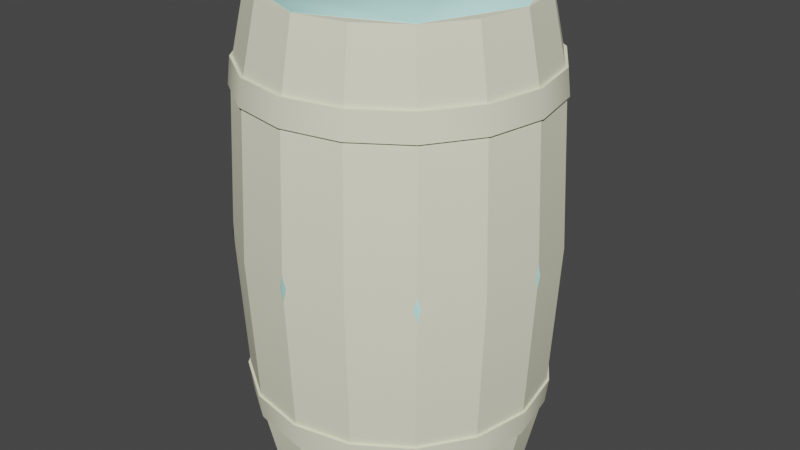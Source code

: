 # Source: wine_barrel_01.blend  (saved by Blender 2.91.10; exported with 4.5.12 LTS)
import bpy
from mathutils import Matrix  # noqa: F401  (used for matrix-valued properties, if any)

bpy.ops.wm.read_factory_settings(use_empty=True)
scene = bpy.context.scene
scene.name = 'wine_barrel_01.qc'

# ---- collections
col_collection = bpy.data.collections.new('Collection'); scene.collection.children.link(col_collection)
col_ref = bpy.data.collections.new('ref'); scene.collection.children.link(col_ref)
col_wine_barrel_01_physics = bpy.data.collections.new('wine_barrel_01_physics'); scene.collection.children.link(col_wine_barrel_01_physics)
col_wine_barrel_01 = bpy.data.collections.new('wine_barrel_01'); scene.collection.children.link(col_wine_barrel_01)
col_wine_barrel_01_phy = bpy.data.collections.new('wine_barrel_01_phy'); scene.collection.children.link(col_wine_barrel_01_phy)

# ---- materials (node trees are filled in below, after node groups)
mat_wine_barrel_01 = bpy.data.materials.new('wine_barrel_01')
mat_wine_barrel_01.use_transparent_shadow = False
mat_wine_barrel_01.diffuse_color = (0.874, 0.8742, 0.6742, 1.0)
mat_phy = bpy.data.materials.new('  phy')
mat_phy.use_transparent_shadow = False
mat_phy.diffuse_color = (0.5716, 0.9985, 0.9469, 1.0)

# ---- material node trees

# ---- world
world_world = bpy.data.worlds.new('World'); scene.world = world_world
world_world.use_nodes = True; world_world.node_tree.nodes.clear()
_N = world_world.node_tree.nodes; _L = world_world.node_tree.links
n0 = _N.new('ShaderNodeOutputWorld'); n0.name = 'World Output'; n0.location = (300, 300)
n1 = _N.new('ShaderNodeBackground'); n1.name = 'Background'; n1.location = (10, 300)
n1.inputs[0].default_value = (0.05088, 0.05088, 0.05088, 1.0)
_L.new(n1.outputs[0], n0.inputs[0])
n0.is_active_output = True
world_world.color = (0.05088, 0.05088, 0.05088)
world_world.use_sun_shadow = False
world_world.sun_shadow_jitter_overblur = 0.0

# ---- meshes
me_ref_001 = bpy.data.meshes.new('ref.001')
me_ref_001.from_pydata([(7.126, -7.126, 35.97), (9.311, -3.857, 35.97), (6.396, -6.396, 35.97), (8.357, -3.462, 35.97), (-4.343, 10.48, 4.892), (0.0, 11.35, 4.892), (-4.212, 10.17, 4.892), (0.0, 11.01, 4.892), (-7.783, 7.783, 4.892), (-8.025, 8.025, 4.892), (4.343, 10.48, 4.892), (4.212, 10.17, 4.892), (7.783, 7.783, 4.892), (8.025, 8.025, 4.892), (10.48, 4.343, 4.892), (10.17, 4.212, 4.892), (11.35, -1.8e-05, 4.892), (11.01, -1.8e-05, 4.892), (10.48, -4.343, 4.892), (10.17, -4.212, 4.892), (8.025, -8.025, 4.892), (7.783, -7.783, 4.892), (4.212, -10.17, 4.892), (4.343, -10.48, 4.892), (-8.025, -8.025, 4.892), (-10.48, -4.343, 4.892), (-7.783, -7.783, 4.892), (-10.17, -4.212, 4.892), (-4.343, -10.48, 4.892), (-4.212, -10.17, 4.892), (0.0, -11.35, 4.892), (0.0, -11.01, 4.892), (-11.35, -1.7e-05, 4.892), (-11.01, -1.7e-05, 4.892), (-10.17, 4.212, 4.892), (-10.48, 4.343, 4.892), (-3.58, -8.642, 1.522), (-6.615, -6.615, 1.522), (0.0, -2.2e-05, 1.522), (-8.642, -3.58, 1.522), (-9.354, -2.2e-05, 1.522), (-8.642, 3.58, 1.522), (-6.615, 6.615, 1.522), (-3.58, 8.642, 1.522), (-1e-06, 9.354, 1.522), (3.58, 8.642, 1.522), (6.615, 6.615, 1.522), (8.642, 3.58, 1.522), (9.354, -2.2e-05, 1.522), (8.642, -3.58, 1.522), (6.615, -6.615, 1.522), (3.58, -8.642, 1.522), (0.0, -9.354, 1.522), (-1e-06, 11.57, 6.857), (0.0, 11.33, 6.857), (4.426, 10.69, 6.857), (4.336, 10.47, 6.857), (-4.336, 10.47, 6.857), (-4.426, 10.69, 6.857), (-8.012, 8.012, 6.857), (-8.178, 8.178, 6.857), (8.178, 8.178, 6.857), (8.012, 8.012, 6.857), (10.47, 4.336, 6.857), (10.69, 4.426, 6.857), (11.57, -1.4e-05, 6.857), (11.33, -1.5e-05, 6.857), (10.47, -4.336, 6.857), (10.69, -4.426, 6.857), (8.012, -8.012, 6.857), (8.178, -8.178, 6.857), (4.426, -10.69, 6.857), (4.336, -10.47, 6.857), (-10.47, -4.336, 6.857), (-11.33, -1.4e-05, 6.857), (-10.69, -4.426, 6.857), (-11.57, -1.5e-05, 6.857), (-8.012, -8.012, 6.857), (-8.178, -8.178, 6.857), (-4.336, -10.47, 6.857), (-4.426, -10.69, 6.857), (-10.69, 4.426, 6.857), (-10.47, 4.336, 6.857), (1e-06, -11.57, 6.857), (0.0, -11.33, 6.857), (8.357, -3.462, 0.03155), (6.396, -6.396, 0.03155), (-6.396, -6.396, 0.03155), (-8.357, -3.462, 0.03155), (3.462, -8.357, 0.03156), (0.0, -9.046, 0.03156), (-9.046, -2.4e-05, 0.03154), (-8.357, 3.462, 0.03154), (-6.396, 6.396, 0.03154), (-3.462, 8.357, 0.03153), (-1e-06, 9.046, 0.03153), (3.462, 8.357, 0.03153), (6.396, 6.396, 0.03154), (8.357, 3.462, 0.03154), (9.046, -2.4e-05, 0.03154), (-3.462, -8.357, 0.03156), (10.08, -2.4e-05, 0.03154), (9.311, -3.857, 0.03155), (-3.857, -9.311, 0.03156), (-7.126, -7.126, 0.03155), (7.126, -7.126, 0.03155), (3.857, -9.311, 0.03156), (-9.311, -3.857, 0.03155), (-10.08, -2.4e-05, 0.03154), (-9.311, 3.857, 0.03154), (-7.126, 7.126, 0.03153), (-3.857, 9.311, 0.03153), (-2e-06, 10.08, 0.03153), (3.857, 9.311, 0.03153), (7.126, 7.126, 0.03153), (9.311, 3.857, 0.03154), (0.0, -10.08, 0.03156), (-4.343, -10.48, 31.11), (0.0, -11.35, 31.11), (-4.212, -10.17, 31.11), (0.0, -11.01, 31.11), (-8.025, -8.025, 31.11), (-7.783, -7.783, 31.11), (4.343, -10.48, 31.11), (4.212, -10.17, 31.11), (7.783, -7.783, 31.11), (8.025, -8.025, 31.11), (10.48, -4.343, 31.11), (10.17, -4.212, 31.11), (11.35, 0.0, 31.11), (11.01, 0.0, 31.11), (10.48, 4.343, 31.11), (10.17, 4.212, 31.11), (7.783, 7.783, 31.11), (8.025, 8.025, 31.11), (4.212, 10.17, 31.11), (4.343, 10.48, 31.11), (10.47, -4.336, 5.777), (8.012, -8.012, 5.777), (11.03, -4.57, 18.0), (8.445, -8.445, 18.0), (8.012, -8.012, 30.22), (10.47, -4.336, 30.22), (4.336, 10.47, 30.22), (3.857, 9.311, 35.97), (7.126, 7.126, 35.97), (8.012, 8.012, 30.22), (4.57, 11.03, 18.0), (8.445, 8.445, 18.0), (4.336, 10.47, 5.777), (8.012, 8.012, 5.777), (4.336, -10.47, 5.777), (4.57, -11.03, 18.0), (4.336, -10.47, 30.22), (3.857, -9.311, 35.97), (-8.012, -8.012, 5.777), (-10.47, -4.336, 5.777), (-11.03, -4.57, 18.0), (-8.445, -8.445, 18.0), (-10.47, -4.336, 30.22), (-8.012, -8.012, 30.22), (-9.311, -3.857, 35.97), (-7.126, -7.126, 35.97), (10.47, 4.336, 29.14), (10.69, 4.426, 29.14), (11.57, 1e-06, 29.14), (11.33, 0.0, 29.14), (8.012, 8.012, 29.14), (8.178, 8.178, 29.14), (10.69, -4.426, 29.14), (10.47, -4.336, 29.14), (4.336, 10.47, 29.14), (4.426, 10.69, 29.14), (8.178, -8.178, 29.14), (8.012, -8.012, 29.14), (4.426, -10.69, 29.14), (4.336, -10.47, 29.14), (1e-06, -11.57, 29.14), (0.0, -11.33, 29.14), (-4.426, -10.69, 29.14), (-4.336, -10.47, 29.14), (-8.178, -8.178, 29.14), (-8.012, -8.012, 29.14), (-4.336, 10.47, 29.14), (-4.426, 10.69, 29.14), (-1e-06, 11.57, 29.14), (0.0, 11.33, 29.14), (-8.012, 8.012, 29.14), (-8.178, 8.178, 29.14), (-10.47, 4.336, 29.14), (-10.69, 4.426, 29.14), (-11.33, -1e-06, 29.14), (-11.57, -2e-06, 29.14), (-10.69, -4.426, 29.14), (-10.47, -4.336, 29.14), (-11.33, -1e-06, 30.22), (-10.08, 0.0, 35.97), (-9.311, 3.857, 35.97), (-10.47, 4.336, 30.22), (-11.03, 4.57, 18.0), (-11.94, 0.0, 18.0), (-11.33, -1.6e-05, 5.777), (-10.47, 4.336, 5.777), (-2e-06, -11.33, 30.22), (-2e-06, -10.08, 35.97), (-3.857, -9.311, 35.97), (-4.336, -10.47, 30.22), (-1e-06, -11.94, 18.0), (-4.57, -11.03, 18.0), (0.0, -11.33, 5.777), (-4.336, -10.47, 5.777), (11.33, -1.7e-05, 5.777), (11.94, 1e-06, 18.0), (11.33, 0.0, 30.22), (10.08, 0.0, 35.97), (-2e-06, 11.33, 5.777), (-4.336, 10.47, 5.777), (-3e-06, 11.94, 18.0), (-4.57, 11.03, 18.0), (0.0, 11.33, 30.22), (-4.336, 10.47, 30.22), (0.0, 10.08, 35.97), (-3.857, 9.311, 35.97), (-8.012, 8.012, 5.777), (-8.445, 8.445, 18.0), (-8.012, 8.012, 30.22), (-7.126, 7.126, 35.97), (0.0, 9.354, 34.48), (-3.58, 8.642, 34.48), (0.0, 0.0, 34.48), (-6.615, 6.615, 34.48), (-8.642, 3.58, 34.48), (-9.354, 0.0, 34.48), (-8.642, -3.58, 34.48), (-6.615, -6.615, 34.48), (-3.58, -8.642, 34.48), (-1e-06, -9.354, 34.48), (3.58, -8.642, 34.48), (6.615, -6.615, 34.48), (8.642, -3.58, 34.48), (9.354, 0.0, 34.48), (8.642, 3.58, 34.48), (6.615, 6.615, 34.48), (3.58, 8.642, 34.48), (0.0, 11.35, 31.11), (-4.343, 10.48, 31.11), (-8.025, 8.025, 31.11), (-10.48, 4.343, 31.11), (-11.35, -1e-06, 31.11), (-10.48, -4.343, 31.11), (9.311, 3.857, 35.97), (10.47, 4.336, 30.22), (11.03, 4.57, 18.0), (10.47, 4.336, 5.777), (-7.783, 7.783, 31.11), (-10.17, 4.212, 31.11), (-4.212, 10.17, 31.11), (0.0, 11.01, 31.11), (-11.01, 0.0, 31.11), (-10.17, -4.212, 31.11), (8.357, 3.462, 35.97), (6.396, 6.396, 35.97), (-6.396, 6.396, 35.97), (-8.357, 3.462, 35.97), (3.462, 8.357, 35.97), (0.0, 9.046, 35.97), (-9.046, 0.0, 35.97), (-8.357, -3.462, 35.97), (-6.396, -6.396, 35.97), (-3.462, -8.357, 35.97), (-1e-06, -9.046, 35.97), (3.462, -8.357, 35.97), (9.046, 0.0, 35.97), (-3.462, 8.357, 35.97)], [], [(0, 1, 2), (1, 3, 2), (4, 5, 6), (5, 7, 6), (8, 9, 6), (9, 4, 6), (5, 10, 7), (10, 11, 7), (11, 10, 12), (10, 13, 12), (13, 14, 12), (14, 15, 12), (14, 16, 15), (16, 17, 15), (16, 18, 17), (18, 19, 17), (18, 20, 19), (20, 21, 19), (21, 20, 22), (20, 23, 22), (24, 25, 26), (25, 27, 26), (28, 24, 29), (24, 26, 29), (30, 28, 31), (28, 29, 31), (22, 23, 31), (23, 30, 31), (25, 32, 27), (32, 33, 27), (33, 32, 34), (32, 35, 34), (34, 35, 8), (35, 9, 8), (36, 37, 38), (37, 39, 38), (39, 40, 38), (40, 41, 38), (41, 42, 38), (42, 43, 38), (43, 44, 38), (44, 45, 38), (45, 46, 38), (46, 47, 38), (47, 48, 38), (48, 49, 38), (49, 50, 38), (50, 51, 38), (51, 52, 38), (52, 36, 38), (53, 54, 55), (54, 56, 55), (57, 54, 58), (54, 53, 58), (59, 57, 58), (60, 59, 58), (55, 56, 61), (56, 62, 61), (63, 64, 61), (62, 63, 61), (64, 63, 65), (63, 66, 65), (67, 68, 65), (66, 67, 65), (67, 69, 68), (69, 70, 68), (70, 69, 71), (69, 72, 71), (73, 74, 75), (74, 76, 75), (77, 73, 78), (73, 75, 78), (79, 77, 78), (80, 79, 78), (76, 74, 81), (74, 82, 81), (81, 82, 60), (82, 59, 60), (79, 80, 83), (84, 79, 83), (71, 72, 83), (72, 84, 83), (85, 86, 49), (86, 50, 49), (37, 87, 39), (87, 88, 39), (89, 90, 51), (90, 52, 51), (91, 92, 40), (92, 41, 40), (93, 94, 42), (94, 43, 42), (44, 95, 45), (95, 96, 45), (46, 97, 47), (97, 98, 47), (99, 85, 48), (85, 49, 48), (100, 87, 36), (87, 37, 36), (86, 89, 50), (89, 51, 50), (88, 91, 39), (91, 40, 39), (41, 92, 42), (92, 93, 42), (94, 95, 43), (95, 44, 43), (45, 96, 46), (96, 97, 46), (47, 98, 48), (98, 99, 48), (90, 100, 52), (100, 36, 52), (101, 102, 99), (102, 85, 99), (100, 103, 87), (103, 104, 87), (105, 106, 86), (106, 89, 86), (88, 107, 91), (107, 108, 91), (109, 110, 92), (110, 93, 92), (111, 112, 94), (112, 95, 94), (113, 114, 96), (114, 97, 96), (98, 115, 99), (115, 101, 99), (116, 103, 90), (103, 100, 90), (102, 105, 85), (105, 86, 85), (104, 107, 87), (107, 88, 87), (106, 116, 89), (116, 90, 89), (108, 109, 91), (109, 92, 91), (93, 110, 94), (110, 111, 94), (112, 113, 95), (113, 96, 95), (114, 115, 97), (115, 98, 97), (117, 118, 119), (118, 120, 119), (121, 117, 122), (117, 119, 122), (118, 123, 120), (123, 124, 120), (124, 123, 125), (123, 126, 125), (126, 127, 125), (127, 128, 125), (127, 129, 128), (129, 130, 128), (129, 131, 130), (131, 132, 130), (132, 131, 133), (131, 134, 133), (133, 134, 135), (134, 136, 135), (102, 137, 105), (137, 138, 105), (137, 139, 138), (139, 140, 138), (140, 139, 141), (139, 142, 141), (141, 142, 0), (142, 1, 0), (143, 144, 145), (146, 143, 145), (147, 143, 146), (148, 147, 146), (147, 148, 149), (148, 150, 149), (149, 150, 113), (150, 114, 113), (151, 106, 105), (138, 151, 105), (138, 140, 151), (140, 152, 151), (152, 140, 153), (140, 141, 153), (153, 141, 0), (154, 153, 0), (104, 155, 107), (155, 156, 107), (157, 156, 155), (158, 157, 155), (157, 158, 159), (158, 160, 159), (159, 160, 161), (160, 162, 161), (163, 164, 165), (166, 163, 165), (163, 167, 164), (167, 168, 164), (169, 170, 165), (170, 166, 165), (167, 171, 168), (171, 172, 168), (173, 174, 169), (174, 170, 169), (175, 176, 173), (176, 174, 173), (177, 178, 175), (178, 176, 175), (179, 180, 177), (180, 178, 177), (181, 182, 179), (182, 180, 179), (183, 184, 185), (186, 183, 185), (172, 171, 185), (171, 186, 185), (183, 187, 184), (187, 188, 184), (187, 189, 188), (189, 190, 188), (189, 191, 190), (191, 192, 190), (192, 191, 193), (191, 194, 193), (193, 194, 181), (194, 182, 181), (195, 196, 197), (198, 195, 197), (198, 199, 195), (199, 200, 195), (200, 199, 201), (199, 202, 201), (201, 202, 108), (202, 109, 108), (203, 204, 205), (206, 203, 205), (207, 203, 206), (208, 207, 206), (207, 208, 209), (208, 210, 209), (209, 210, 116), (210, 103, 116), (137, 102, 101), (211, 137, 101), (211, 212, 137), (212, 139, 137), (139, 212, 142), (212, 213, 142), (142, 213, 1), (213, 214, 1), (206, 205, 162), (160, 206, 162), (208, 206, 160), (158, 208, 160), (208, 158, 210), (158, 155, 210), (210, 155, 103), (155, 104, 103), (215, 112, 111), (216, 215, 111), (217, 215, 216), (218, 217, 216), (217, 218, 219), (218, 220, 219), (219, 220, 221), (220, 222, 221), (223, 110, 109), (202, 223, 109), (224, 223, 202), (199, 224, 202), (224, 199, 198), (225, 224, 198), (225, 198, 226), (198, 197, 226), (181, 179, 121), (179, 117, 121), (179, 177, 117), (177, 118, 117), (177, 175, 118), (175, 123, 118), (175, 173, 123), (173, 126, 123), (126, 173, 127), (173, 169, 127), (169, 165, 127), (165, 129, 127), (165, 164, 129), (164, 131, 129), (164, 168, 131), (168, 134, 131), (168, 172, 134), (172, 136, 134), (60, 58, 9), (58, 4, 9), (58, 53, 4), (53, 5, 4), (53, 55, 5), (55, 10, 5), (55, 61, 10), (61, 13, 10), (13, 61, 14), (61, 64, 14), (14, 64, 16), (64, 65, 16), (65, 68, 16), (68, 18, 16), (68, 70, 18), (70, 20, 18), (70, 71, 20), (71, 23, 20), (227, 228, 229), (228, 230, 229), (230, 231, 229), (231, 232, 229), (232, 233, 229), (233, 234, 229), (234, 235, 229), (235, 236, 229), (236, 237, 229), (237, 238, 229), (238, 239, 229), (239, 240, 229), (240, 241, 229), (241, 242, 229), (242, 243, 229), (243, 227, 229), (172, 185, 136), (185, 244, 136), (244, 185, 245), (185, 184, 245), (245, 184, 246), (184, 188, 246), (246, 188, 247), (188, 190, 247), (247, 190, 248), (190, 192, 248), (192, 193, 248), (193, 249, 248), (193, 181, 249), (181, 121, 249), (71, 83, 23), (83, 30, 23), (30, 83, 28), (83, 80, 28), (28, 80, 24), (80, 78, 24), (24, 78, 25), (78, 75, 25), (75, 76, 25), (76, 32, 25), (32, 76, 35), (76, 81, 35), (81, 60, 35), (60, 9, 35), (222, 220, 226), (220, 225, 226), (224, 225, 220), (218, 224, 220), (224, 218, 223), (218, 216, 223), (223, 216, 111), (110, 223, 111), (214, 213, 250), (213, 251, 250), (252, 251, 213), (212, 252, 213), (252, 212, 253), (212, 211, 253), (253, 211, 115), (211, 101, 115), (246, 247, 254), (247, 255, 254), (245, 246, 256), (246, 254, 256), (244, 245, 257), (245, 256, 257), (135, 136, 257), (136, 244, 257), (247, 248, 255), (248, 258, 255), (248, 249, 258), (249, 259, 258), (249, 121, 259), (121, 122, 259), (260, 261, 241), (261, 242, 241), (262, 263, 230), (263, 231, 230), (264, 265, 243), (265, 227, 243), (232, 266, 233), (266, 267, 233), (268, 269, 234), (269, 235, 234), (236, 270, 237), (270, 271, 237), (2, 3, 238), (3, 239, 238), (272, 260, 240), (260, 241, 240), (273, 262, 228), (262, 230, 228), (261, 264, 242), (264, 243, 242), (263, 266, 231), (266, 232, 231), (267, 268, 233), (268, 234, 233), (269, 270, 235), (270, 236, 235), (237, 271, 238), (271, 2, 238), (3, 272, 239), (272, 240, 239), (265, 273, 227), (273, 228, 227), (214, 250, 272), (250, 260, 272), (273, 222, 262), (222, 226, 262), (145, 144, 261), (144, 264, 261), (197, 196, 263), (196, 266, 263), (161, 162, 267), (162, 268, 267), (205, 204, 269), (204, 270, 269), (154, 0, 271), (0, 2, 271), (3, 1, 272), (1, 214, 272), (221, 222, 265), (222, 273, 265), (250, 145, 260), (145, 261, 260), (262, 226, 263), (226, 197, 263), (144, 221, 264), (221, 265, 264), (196, 161, 266), (161, 267, 266), (268, 162, 269), (162, 205, 269), (204, 154, 270), (154, 271, 270), (250, 251, 145), (251, 146, 145), (148, 146, 251), (252, 148, 251), (148, 252, 150), (252, 253, 150), (150, 253, 114), (253, 115, 114), (106, 151, 116), (151, 209, 116), (151, 152, 209), (152, 207, 209), (207, 152, 153), (203, 207, 153), (203, 153, 204), (153, 154, 204), (112, 215, 113), (215, 149, 113), (215, 217, 149), (217, 147, 149), (147, 217, 143), (217, 219, 143), (143, 219, 144), (219, 221, 144), (196, 195, 161), (195, 159, 161), (157, 159, 195), (200, 157, 195), (157, 200, 156), (200, 201, 156), (156, 201, 107), (201, 108, 107)])
me_ref_001.polygons.foreach_set('use_smooth', [True] * 480)
_k = set([(0, 1), (0, 141), (0, 154), (1, 142), (1, 214), (2, 3), (2, 238), (2, 271), (3, 239), (3, 272), (4, 5), (4, 9), (5, 10), (9, 35), (10, 13), (13, 14), (14, 16), (16, 18), (18, 20), (20, 23), (23, 30), (24, 25), (24, 28), (25, 32), (28, 30), (32, 35), (36, 37), (36, 52), (36, 100), (37, 39), (37, 87), (39, 40), (39, 88), (40, 41), (40, 91), (41, 42), (41, 92), (42, 43), (42, 93), (43, 44), (43, 94), (44, 45), (44, 95), (45, 46), (45, 96), (46, 47), (46, 97), (47, 48), (47, 98), (48, 49), (48, 99), (49, 50), (49, 85), (50, 51), (50, 86), (51, 52), (51, 89), (52, 90), (53, 55), (53, 58), (55, 61), (58, 60), (60, 81), (61, 64), (64, 65), (65, 68), (68, 70), (70, 71), (71, 83), (75, 76), (75, 78), (76, 81), (78, 80), (80, 83), (85, 86), (85, 99), (86, 89), (87, 88), (87, 100), (88, 91), (89, 90), (90, 100), (91, 92), (92, 93), (93, 94), (94, 95), (95, 96), (96, 97), (97, 98), (98, 99), (101, 102), (101, 115), (101, 211), (102, 105), (102, 137), (103, 104), (103, 116), (103, 210), (104, 107), (104, 155), (105, 106), (105, 138), (106, 116), (106, 151), (107, 108), (107, 156), (108, 109), (108, 201), (109, 110), (109, 202), (110, 111), (110, 223), (111, 112), (111, 216), (112, 113), (112, 215), (113, 114), (113, 149), (114, 115), (114, 150), (115, 253), (116, 209), (117, 118), (117, 121), (118, 123), (121, 249), (123, 126), (126, 127), (127, 129), (129, 131), (131, 134), (134, 136), (136, 244), (137, 139), (138, 140), (139, 142), (140, 141), (143, 144), (143, 147), (144, 145), (144, 221), (145, 146), (145, 250), (146, 148), (147, 149), (148, 150), (151, 152), (152, 153), (153, 154), (154, 204), (155, 158), (156, 157), (157, 159), (158, 160), (159, 161), (160, 162), (161, 162), (161, 196), (162, 205), (164, 165), (164, 168), (165, 169), (168, 172), (169, 173), (172, 185), (173, 175), (175, 177), (177, 179), (179, 181), (181, 193), (184, 185), (184, 188), (188, 190), (190, 192), (192, 193), (195, 196), (195, 200), (196, 197), (197, 198), (197, 226), (198, 199), (199, 202), (200, 201), (203, 204), (203, 207), (204, 205), (205, 206), (206, 208), (207, 209), (208, 210), (211, 212), (212, 213), (213, 214), (214, 250), (215, 217), (216, 218), (217, 219), (218, 220), (219, 221), (220, 222), (221, 222), (222, 226), (223, 224), (224, 225), (225, 226), (227, 228), (227, 243), (227, 265), (228, 230), (228, 273), (230, 231), (230, 262), (231, 232), (231, 263), (232, 233), (232, 266), (233, 234), (233, 267), (234, 235), (234, 268), (235, 236), (235, 269), (236, 237), (236, 270), (237, 238), (237, 271), (238, 239), (239, 240), (240, 241), (240, 272), (241, 242), (241, 260), (242, 243), (242, 261), (243, 264), (244, 245), (245, 246), (246, 247), (247, 248), (248, 249), (250, 251), (251, 252), (252, 253), (260, 261), (260, 272), (261, 264), (262, 263), (262, 273), (263, 266), (264, 265), (265, 273), (266, 267), (267, 268), (268, 269), (269, 270), (270, 271)])
me_ref_001.attributes.new('sharp_edge', 'BOOLEAN', 'EDGE').data.foreach_set('value', [ (min(e.vertices), max(e.vertices)) in _k for e in me_ref_001.edges])
_uv = me_ref_001.uv_layers.new(name='UVMap')
_uv.uv.foreach_set('vector', [0.5677, 0.5143, 0.6198, 0.5143, 0.5704, 0.5277, 0.6198, 0.5143, 0.6171, 0.5277, 0.5704, 0.5277, 0.4723, 0.6048, 0.4141, 0.6124, 0.4709, 0.6005, 0.4141, 0.6124, 0.4144, 0.6078, 0.4709, 0.6005, 0.5286, 0.5906, 0.5302, 0.5948, 0.4724, 0.6003, 0.5302, 0.5948, 0.4723, 0.6048, 0.4724, 0.6003, 0.4141, 0.6124, 0.3556, 0.6174, 0.4128, 0.608, 0.3556, 0.6174, 0.3561, 0.6129, 0.4128, 0.608, 0.3545, 0.613, 0.3556, 0.6174, 0.2976, 0.6154, 0.3556, 0.6174, 0.297, 0.6199, 0.2976, 0.6154, 0.297, 0.6199, 0.2382, 0.6199, 0.2961, 0.6155, 0.2382, 0.6199, 0.2391, 0.6155, 0.2961, 0.6155, 0.2382, 0.6199, 0.1796, 0.6174, 0.2376, 0.6154, 0.1796, 0.6174, 0.1807, 0.613, 0.2376, 0.6154, 0.1796, 0.6174, 0.1211, 0.6124, 0.1791, 0.6129, 0.1211, 0.6124, 0.1224, 0.608, 0.1791, 0.6129, 0.1211, 0.6124, 0.06287, 0.6048, 0.1208, 0.6078, 0.06287, 0.6048, 0.06432, 0.6005, 0.1208, 0.6078, 0.06276, 0.6003, 0.06287, 0.6048, 0.006653, 0.5906, 0.06287, 0.6048, 0.005026, 0.5948, 0.006653, 0.5906, 0.7872, 0.6096, 0.7285, 0.6096, 0.7863, 0.6051, 0.7285, 0.6096, 0.7294, 0.6051, 0.7863, 0.6051, 0.8458, 0.6071, 0.7872, 0.6096, 0.8448, 0.6027, 0.7872, 0.6096, 0.7879, 0.6051, 0.8448, 0.6027, 0.9043, 0.602, 0.8458, 0.6071, 0.9031, 0.5977, 0.8458, 0.6071, 0.8463, 0.6026, 0.9031, 0.5977, 0.9611, 0.5902, 0.9626, 0.5945, 0.9046, 0.5975, 0.9626, 0.5945, 0.9043, 0.602, 0.9046, 0.5975, 0.7285, 0.6096, 0.6698, 0.6071, 0.7278, 0.6051, 0.6698, 0.6071, 0.6709, 0.6027, 0.7278, 0.6051, 0.6693, 0.6026, 0.6698, 0.6071, 0.6126, 0.5977, 0.6698, 0.6071, 0.6113, 0.602, 0.6126, 0.5977, 0.611, 0.5975, 0.6113, 0.602, 0.5545, 0.5902, 0.6113, 0.602, 0.5531, 0.5945, 0.5545, 0.5902, 0.7255, 0.9175, 0.7058, 0.8697, 0.8357, 0.8438, 0.7058, 0.8697, 0.7058, 0.818, 0.8357, 0.8438, 0.7058, 0.818, 0.7255, 0.7702, 0.8357, 0.8438, 0.7255, 0.7702, 0.7621, 0.7337, 0.8357, 0.8438, 0.7621, 0.7337, 0.8099, 0.7139, 0.8357, 0.8438, 0.8099, 0.7139, 0.8615, 0.7139, 0.8357, 0.8438, 0.8615, 0.7139, 0.9093, 0.7337, 0.8357, 0.8438, 0.9093, 0.7337, 0.9459, 0.7702, 0.8357, 0.8438, 0.9459, 0.7702, 0.9657, 0.818, 0.8357, 0.8438, 0.9657, 0.818, 0.9657, 0.8697, 0.8357, 0.8438, 0.9657, 0.8697, 0.9459, 0.9175, 0.8357, 0.8438, 0.9459, 0.9175, 0.9093, 0.954, 0.8357, 0.8438, 0.9093, 0.954, 0.8615, 0.9738, 0.8357, 0.8438, 0.8615, 0.9738, 0.8099, 0.9738, 0.8357, 0.8438, 0.8099, 0.9738, 0.7621, 0.954, 0.8357, 0.8438, 0.7621, 0.954, 0.7255, 0.9175, 0.8357, 0.8438, 0.4169, 0.6384, 0.4166, 0.6415, 0.3573, 0.6435, 0.4166, 0.6415, 0.3582, 0.6465, 0.3573, 0.6435, 0.476, 0.6338, 0.4179, 0.6414, 0.4763, 0.6307, 0.4179, 0.6414, 0.4169, 0.6384, 0.4763, 0.6307, 0.5351, 0.6236, 0.4774, 0.6336, 0.4763, 0.6307, 0.5352, 0.6205, 0.5351, 0.6236, 0.4763, 0.6307, 0.3573, 0.6435, 0.3568, 0.6466, 0.2975, 0.6461, 0.3568, 0.6466, 0.2983, 0.6491, 0.2975, 0.6461, 0.2383, 0.6492, 0.2377, 0.6461, 0.2975, 0.6461, 0.2969, 0.6492, 0.2383, 0.6492, 0.2975, 0.6461, 0.2377, 0.6461, 0.2369, 0.6491, 0.1779, 0.6435, 0.2369, 0.6491, 0.1784, 0.6466, 0.1779, 0.6435, 0.1186, 0.6415, 0.1183, 0.6384, 0.1779, 0.6435, 0.177, 0.6465, 0.1186, 0.6415, 0.1779, 0.6435, 0.1173, 0.6414, 0.05916, 0.6339, 0.1183, 0.6384, 0.05916, 0.6339, 0.05895, 0.6307, 0.1183, 0.6384, 0.05895, 0.6307, 0.05783, 0.6336, 0.0, 0.6205, 0.05783, 0.6336, 7.7e-05, 0.6236, 0.0, 0.6205, 0.7272, 0.6388, 0.6686, 0.6363, 0.7279, 0.6358, 0.6686, 0.6363, 0.6681, 0.6332, 0.7279, 0.6358, 0.7871, 0.6388, 0.7285, 0.6388, 0.7878, 0.6358, 0.7285, 0.6388, 0.7279, 0.6358, 0.7878, 0.6358, 0.8471, 0.6363, 0.7885, 0.6388, 0.7878, 0.6358, 0.8475, 0.6332, 0.8471, 0.6363, 0.7878, 0.6358, 0.6681, 0.6332, 0.6673, 0.6362, 0.6085, 0.6281, 0.6673, 0.6362, 0.6089, 0.6312, 0.6085, 0.6281, 0.6085, 0.6281, 0.6075, 0.631, 0.5492, 0.6204, 0.6075, 0.631, 0.5494, 0.6235, 0.5492, 0.6204, 0.8484, 0.6362, 0.8475, 0.6332, 0.9071, 0.6281, 0.9068, 0.6312, 0.8484, 0.6362, 0.9071, 0.6281, 0.9665, 0.6204, 0.9663, 0.6235, 0.9071, 0.6281, 0.9663, 0.6235, 0.9081, 0.631, 0.9071, 0.6281, 0.6172, 0.02052, 0.5704, 0.02052, 0.6179, 0.000359, 0.5704, 0.02052, 0.5696, 0.000358, 0.6179, 0.000359, 0.9929, 0.000358, 0.9921, 0.02052, 0.9446, 0.000358, 0.9921, 0.02052, 0.9454, 0.02052, 0.9446, 0.000358, 0.8671, 0.02052, 0.8203, 0.02052, 0.8679, 0.000358, 0.8203, 0.02052, 0.8196, 0.000358, 0.8679, 0.000358, 0.2421, 0.02052, 0.1954, 0.02052, 0.2429, 0.000358, 0.1954, 0.02052, 0.1946, 0.000358, 0.2429, 0.000358, 0.4297, 0.02052, 0.3829, 0.02052, 0.4304, 0.000358, 0.3829, 0.02052, 0.3821, 0.000358, 0.4304, 0.000358, 0.7429, 0.000358, 0.7422, 0.02052, 0.6946, 0.000358, 0.7422, 0.02052, 0.6954, 0.02052, 0.6946, 0.000358, 0.1179, 0.000359, 0.1172, 0.02052, 0.06955, 0.000358, 0.1172, 0.02052, 0.07035, 0.02052, 0.06955, 0.000358, 0.3047, 0.02052, 0.2579, 0.02052, 0.3054, 0.000358, 0.2579, 0.02052, 0.2571, 0.000358, 0.3054, 0.000358, 0.4921, 0.02052, 0.4454, 0.02052, 0.4929, 0.000358, 0.4454, 0.02052, 0.4446, 0.000358, 0.4929, 0.000358, 0.8046, 0.02052, 0.7579, 0.02052, 0.8054, 0.000358, 0.7579, 0.02052, 0.7571, 0.000358, 0.8054, 0.000358, 0.1796, 0.02052, 0.1329, 0.02052, 0.1804, 0.000358, 0.1329, 0.02052, 0.1321, 0.000358, 0.1804, 0.000358, 0.3679, 0.000358, 0.3671, 0.02052, 0.3196, 0.000358, 0.3671, 0.02052, 0.3204, 0.02052, 0.3196, 0.000358, 0.6796, 0.02052, 0.6329, 0.02052, 0.6804, 0.000358, 0.6329, 0.02052, 0.6321, 0.000358, 0.6804, 0.000358, 0.5554, 0.000358, 0.5546, 0.02052, 0.5071, 0.000358, 0.5546, 0.02052, 0.5079, 0.02052, 0.5071, 0.000358, 0.05544, 0.000358, 0.05464, 0.02052, 0.007047, 0.000359, 0.05464, 0.02052, 0.007846, 0.02052, 0.007047, 0.000359, 0.9296, 0.02052, 0.8829, 0.02052, 0.9304, 0.000358, 0.8829, 0.02052, 0.8821, 0.000358, 0.9304, 0.000358, 0.3073, 0.03395, 0.2552, 0.03395, 0.3047, 0.02052, 0.2552, 0.03395, 0.2579, 0.02052, 0.3047, 0.02052, 0.4921, 0.02052, 0.4948, 0.03395, 0.4454, 0.02052, 0.4948, 0.03395, 0.4427, 0.03395, 0.4454, 0.02052, 0.8073, 0.03395, 0.7552, 0.03395, 0.8046, 0.02052, 0.7552, 0.03395, 0.7579, 0.02052, 0.8046, 0.02052, 0.1796, 0.02052, 0.1823, 0.03395, 0.1329, 0.02052, 0.1823, 0.03395, 0.1302, 0.03395, 0.1329, 0.02052, 0.3698, 0.03395, 0.3177, 0.03395, 0.3671, 0.02052, 0.3177, 0.03395, 0.3204, 0.02052, 0.3671, 0.02052, 0.6823, 0.03395, 0.6302, 0.03395, 0.6796, 0.02052, 0.6302, 0.03395, 0.6329, 0.02052, 0.6796, 0.02052, 0.5573, 0.03395, 0.5052, 0.03395, 0.5546, 0.02052, 0.5052, 0.03395, 0.5079, 0.02052, 0.5546, 0.02052, 0.05464, 0.02052, 0.05731, 0.03395, 0.007846, 0.02052, 0.05731, 0.03395, 0.005176, 0.03395, 0.007846, 0.02052, 0.9323, 0.03395, 0.8802, 0.03395, 0.9296, 0.02052, 0.8802, 0.03395, 0.8829, 0.02052, 0.9296, 0.02052, 0.6198, 0.03395, 0.5677, 0.03395, 0.6172, 0.02052, 0.5677, 0.03395, 0.5704, 0.02052, 0.6172, 0.02052, 0.9948, 0.03395, 0.9427, 0.03395, 0.9921, 0.02052, 0.9427, 0.03395, 0.9454, 0.02052, 0.9921, 0.02052, 0.8698, 0.03395, 0.8177, 0.03395, 0.8671, 0.02052, 0.8177, 0.03395, 0.8203, 0.02052, 0.8671, 0.02052, 0.2448, 0.03395, 0.1927, 0.03395, 0.2421, 0.02052, 0.1927, 0.03395, 0.1954, 0.02052, 0.2421, 0.02052, 0.4297, 0.02052, 0.4323, 0.03395, 0.3829, 0.02052, 0.4323, 0.03395, 0.3802, 0.03395, 0.3829, 0.02052, 0.7448, 0.03395, 0.6927, 0.03395, 0.7422, 0.02052, 0.6927, 0.03395, 0.6954, 0.02052, 0.7422, 0.02052, 0.1198, 0.03395, 0.06768, 0.03395, 0.1172, 0.02052, 0.06768, 0.03395, 0.07035, 0.02052, 0.1172, 0.02052, 0.06288, 0.7059, 0.1211, 0.6984, 0.06432, 0.7102, 0.1211, 0.6984, 0.1208, 0.7029, 0.06432, 0.7102, 0.005027, 0.716, 0.06288, 0.7059, 0.006654, 0.7202, 0.06288, 0.7059, 0.06277, 0.7105, 0.006654, 0.7202, 0.1211, 0.6984, 0.1796, 0.6934, 0.1224, 0.7028, 0.1796, 0.6934, 0.1791, 0.6979, 0.1224, 0.7028, 0.1807, 0.6978, 0.1796, 0.6934, 0.2376, 0.6953, 0.1796, 0.6934, 0.2383, 0.6909, 0.2376, 0.6953, 0.2383, 0.6909, 0.297, 0.6909, 0.2391, 0.6953, 0.297, 0.6909, 0.2961, 0.6953, 0.2391, 0.6953, 0.297, 0.6909, 0.3556, 0.6934, 0.2977, 0.6953, 0.3556, 0.6934, 0.3546, 0.6978, 0.2977, 0.6953, 0.3556, 0.6934, 0.4141, 0.6984, 0.3561, 0.6979, 0.4141, 0.6984, 0.4129, 0.7028, 0.3561, 0.6979, 0.4144, 0.7029, 0.4141, 0.6984, 0.4709, 0.7102, 0.4141, 0.6984, 0.4723, 0.7059, 0.4709, 0.7102, 0.4725, 0.7105, 0.4723, 0.7059, 0.5286, 0.7202, 0.4723, 0.7059, 0.5302, 0.716, 0.5286, 0.7202, 0.6198, 0.03395, 0.6231, 0.1118, 0.5677, 0.03395, 0.6231, 0.1118, 0.5644, 0.1118, 0.5677, 0.03395, 0.6231, 0.1118, 0.6246, 0.2741, 0.5644, 0.1118, 0.6246, 0.2741, 0.5629, 0.2741, 0.5644, 0.1118, 0.5629, 0.2741, 0.6246, 0.2741, 0.5644, 0.4364, 0.6246, 0.2741, 0.6231, 0.4364, 0.5644, 0.4364, 0.5644, 0.4364, 0.6231, 0.4364, 0.5677, 0.5143, 0.6231, 0.4364, 0.6198, 0.5143, 0.5677, 0.5143, 0.5606, 0.4364, 0.5573, 0.5143, 0.5052, 0.5143, 0.5019, 0.4364, 0.5606, 0.4364, 0.5052, 0.5143, 0.5621, 0.2741, 0.5606, 0.4364, 0.5019, 0.4364, 0.5004, 0.2741, 0.5621, 0.2741, 0.5019, 0.4364, 0.5621, 0.2741, 0.5004, 0.2741, 0.5606, 0.1118, 0.5004, 0.2741, 0.5019, 0.1118, 0.5606, 0.1118, 0.5606, 0.1118, 0.5019, 0.1118, 0.5573, 0.03395, 0.5019, 0.1118, 0.5052, 0.03395, 0.5573, 0.03395, 0.7519, 0.1118, 0.7552, 0.03395, 0.8073, 0.03395, 0.8106, 0.1118, 0.7519, 0.1118, 0.8073, 0.03395, 0.8106, 0.1118, 0.8121, 0.2741, 0.7519, 0.1118, 0.8121, 0.2741, 0.7504, 0.2741, 0.7519, 0.1118, 0.7504, 0.2741, 0.8121, 0.2741, 0.7519, 0.4364, 0.8121, 0.2741, 0.8106, 0.4364, 0.7519, 0.4364, 0.7519, 0.4364, 0.8106, 0.4364, 0.8073, 0.5143, 0.7552, 0.5143, 0.7519, 0.4364, 0.8073, 0.5143, 0.9948, 0.03395, 0.9981, 0.1118, 0.9427, 0.03395, 0.9981, 0.1118, 0.9394, 0.1118, 0.9427, 0.03395, 0.9379, 0.2741, 0.9394, 0.1118, 0.9981, 0.1118, 0.9996, 0.2741, 0.9379, 0.2741, 0.9981, 0.1118, 0.9379, 0.2741, 0.9996, 0.2741, 0.9394, 0.4364, 0.9996, 0.2741, 0.9981, 0.4364, 0.9394, 0.4364, 0.9394, 0.4364, 0.9981, 0.4364, 0.9427, 0.5143, 0.9981, 0.4364, 0.9948, 0.5143, 0.9427, 0.5143, 0.4166, 0.6692, 0.4169, 0.6723, 0.3573, 0.6672, 0.3582, 0.6642, 0.4166, 0.6692, 0.3573, 0.6672, 0.4179, 0.6694, 0.476, 0.6769, 0.4169, 0.6723, 0.476, 0.6769, 0.4763, 0.68, 0.4169, 0.6723, 0.2975, 0.6647, 0.2983, 0.6616, 0.3573, 0.6672, 0.2983, 0.6616, 0.3568, 0.6641, 0.3573, 0.6672, 0.4774, 0.6771, 0.5351, 0.6871, 0.4763, 0.68, 0.5351, 0.6871, 0.5352, 0.6902, 0.4763, 0.68, 0.2377, 0.6647, 0.2383, 0.6616, 0.2975, 0.6647, 0.2383, 0.6616, 0.2969, 0.6616, 0.2975, 0.6647, 0.1779, 0.6672, 0.1784, 0.6641, 0.2377, 0.6647, 0.1784, 0.6641, 0.237, 0.6616, 0.2377, 0.6647, 0.1183, 0.6723, 0.1186, 0.6692, 0.1779, 0.6672, 0.1186, 0.6692, 0.177, 0.6642, 0.1779, 0.6672, 0.05896, 0.68, 0.05917, 0.6769, 0.1183, 0.6723, 0.05917, 0.6769, 0.1173, 0.6694, 0.1183, 0.6723, 0.0, 0.6902, 7.7e-05, 0.6871, 0.05896, 0.68, 7.7e-05, 0.6871, 0.05784, 0.6771, 0.05896, 0.68, 0.1184, 0.7249, 0.1193, 0.7279, 0.0597, 0.733, 0.06004, 0.7299, 0.1184, 0.7249, 0.0597, 0.733, 0.000357, 0.7407, 0.000568, 0.7375, 0.0597, 0.733, 0.000568, 0.7375, 0.0587, 0.73, 0.0597, 0.733, 0.1198, 0.7248, 0.1784, 0.7223, 0.1193, 0.7279, 0.1784, 0.7223, 0.1791, 0.7253, 0.1193, 0.7279, 0.1797, 0.7222, 0.2383, 0.7222, 0.1791, 0.7253, 0.2383, 0.7222, 0.2389, 0.7253, 0.1791, 0.7253, 0.2397, 0.7223, 0.2982, 0.7248, 0.2389, 0.7253, 0.2982, 0.7248, 0.2987, 0.7279, 0.2389, 0.7253, 0.2987, 0.7279, 0.2996, 0.7249, 0.3583, 0.733, 0.2996, 0.7249, 0.358, 0.7299, 0.3583, 0.733, 0.3583, 0.733, 0.3593, 0.73, 0.4177, 0.7407, 0.3593, 0.73, 0.4174, 0.7375, 0.4177, 0.7407, 0.2481, 0.4364, 0.2448, 0.5143, 0.1927, 0.5143, 0.1894, 0.4364, 0.2481, 0.4364, 0.1927, 0.5143, 0.1894, 0.4364, 0.1879, 0.2741, 0.2481, 0.4364, 0.1879, 0.2741, 0.2496, 0.2741, 0.2481, 0.4364, 0.2496, 0.2741, 0.1879, 0.2741, 0.2481, 0.1118, 0.1879, 0.2741, 0.1894, 0.1118, 0.2481, 0.1118, 0.2481, 0.1118, 0.1894, 0.1118, 0.2448, 0.03395, 0.1894, 0.1118, 0.1927, 0.03395, 0.2448, 0.03395, 0.9356, 0.4364, 0.9323, 0.5143, 0.8802, 0.5143, 0.8769, 0.4364, 0.9356, 0.4364, 0.8802, 0.5143, 0.9371, 0.2741, 0.9356, 0.4364, 0.8769, 0.4364, 0.8754, 0.2741, 0.9371, 0.2741, 0.8769, 0.4364, 0.9371, 0.2741, 0.8754, 0.2741, 0.9356, 0.1118, 0.8754, 0.2741, 0.8769, 0.1118, 0.9356, 0.1118, 0.9356, 0.1118, 0.8769, 0.1118, 0.9323, 0.03395, 0.8769, 0.1118, 0.8802, 0.03395, 0.9323, 0.03395, 0.2519, 0.1118, 0.2552, 0.03395, 0.3073, 0.03395, 0.3106, 0.1118, 0.2519, 0.1118, 0.3073, 0.03395, 0.3106, 0.1118, 0.3121, 0.2741, 0.2519, 0.1118, 0.3121, 0.2741, 0.2504, 0.2741, 0.2519, 0.1118, 0.2504, 0.2741, 0.3121, 0.2741, 0.2519, 0.4364, 0.3121, 0.2741, 0.3106, 0.4364, 0.2519, 0.4364, 0.2519, 0.4364, 0.3106, 0.4364, 0.2552, 0.5143, 0.3106, 0.4364, 0.3073, 0.5143, 0.2552, 0.5143, 0.4981, 0.4364, 0.4948, 0.5143, 0.4427, 0.5143, 0.4394, 0.4364, 0.4981, 0.4364, 0.4427, 0.5143, 0.4996, 0.2741, 0.4981, 0.4364, 0.4394, 0.4364, 0.4379, 0.2741, 0.4996, 0.2741, 0.4394, 0.4364, 0.4996, 0.2741, 0.4379, 0.2741, 0.4981, 0.1118, 0.4379, 0.2741, 0.4394, 0.1118, 0.4981, 0.1118, 0.4981, 0.1118, 0.4394, 0.1118, 0.4948, 0.03395, 0.4394, 0.1118, 0.4427, 0.03395, 0.4948, 0.03395, 0.6269, 0.1118, 0.6302, 0.03395, 0.6823, 0.03395, 0.6856, 0.1118, 0.6269, 0.1118, 0.6823, 0.03395, 0.6254, 0.2741, 0.6269, 0.1118, 0.6856, 0.1118, 0.6871, 0.2741, 0.6254, 0.2741, 0.6856, 0.1118, 0.6254, 0.2741, 0.6871, 0.2741, 0.6269, 0.4364, 0.6871, 0.2741, 0.6856, 0.4364, 0.6269, 0.4364, 0.6269, 0.4364, 0.6856, 0.4364, 0.6302, 0.5143, 0.6856, 0.4364, 0.6823, 0.5143, 0.6302, 0.5143, 0.3144, 0.1118, 0.3177, 0.03395, 0.3698, 0.03395, 0.3731, 0.1118, 0.3144, 0.1118, 0.3698, 0.03395, 0.3129, 0.2741, 0.3144, 0.1118, 0.3731, 0.1118, 0.3746, 0.2741, 0.3129, 0.2741, 0.3731, 0.1118, 0.3129, 0.2741, 0.3746, 0.2741, 0.3731, 0.4364, 0.3144, 0.4364, 0.3129, 0.2741, 0.3731, 0.4364, 0.3144, 0.4364, 0.3731, 0.4364, 0.3177, 0.5143, 0.3731, 0.4364, 0.3698, 0.5143, 0.3177, 0.5143, 0.0, 0.6902, 0.05896, 0.68, 0.005027, 0.716, 0.05896, 0.68, 0.06288, 0.7059, 0.005027, 0.716, 0.05896, 0.68, 0.1183, 0.6723, 0.06288, 0.7059, 0.1183, 0.6723, 0.1211, 0.6984, 0.06288, 0.7059, 0.1183, 0.6723, 0.1779, 0.6672, 0.1211, 0.6984, 0.1779, 0.6672, 0.1796, 0.6934, 0.1211, 0.6984, 0.1779, 0.6672, 0.2377, 0.6647, 0.1796, 0.6934, 0.2377, 0.6647, 0.2383, 0.6909, 0.1796, 0.6934, 0.2383, 0.6909, 0.2377, 0.6647, 0.297, 0.6909, 0.2377, 0.6647, 0.2975, 0.6647, 0.297, 0.6909, 0.2975, 0.6647, 0.3573, 0.6672, 0.297, 0.6909, 0.3573, 0.6672, 0.3556, 0.6934, 0.297, 0.6909, 0.3573, 0.6672, 0.4169, 0.6723, 0.3556, 0.6934, 0.4169, 0.6723, 0.4141, 0.6984, 0.3556, 0.6934, 0.4169, 0.6723, 0.4763, 0.68, 0.4141, 0.6984, 0.4763, 0.68, 0.4723, 0.7059, 0.4141, 0.6984, 0.4763, 0.68, 0.5352, 0.6902, 0.4723, 0.7059, 0.5352, 0.6902, 0.5302, 0.716, 0.4723, 0.7059, 0.5352, 0.6205, 0.4763, 0.6307, 0.5302, 0.5948, 0.4763, 0.6307, 0.4723, 0.6048, 0.5302, 0.5948, 0.4763, 0.6307, 0.4169, 0.6384, 0.4723, 0.6048, 0.4169, 0.6384, 0.4141, 0.6124, 0.4723, 0.6048, 0.4169, 0.6384, 0.3573, 0.6435, 0.4141, 0.6124, 0.3573, 0.6435, 0.3556, 0.6174, 0.4141, 0.6124, 0.3573, 0.6435, 0.2975, 0.6461, 0.3556, 0.6174, 0.2975, 0.6461, 0.297, 0.6199, 0.3556, 0.6174, 0.297, 0.6199, 0.2975, 0.6461, 0.2382, 0.6199, 0.2975, 0.6461, 0.2377, 0.6461, 0.2382, 0.6199, 0.2382, 0.6199, 0.2377, 0.6461, 0.1796, 0.6174, 0.2377, 0.6461, 0.1779, 0.6435, 0.1796, 0.6174, 0.1779, 0.6435, 0.1183, 0.6384, 0.1796, 0.6174, 0.1183, 0.6384, 0.1211, 0.6124, 0.1796, 0.6174, 0.1183, 0.6384, 0.05895, 0.6307, 0.1211, 0.6124, 0.05895, 0.6307, 0.06287, 0.6048, 0.1211, 0.6124, 0.05895, 0.6307, 0.0, 0.6205, 0.06287, 0.6048, 0.0, 0.6205, 0.005026, 0.5948, 0.06287, 0.6048, 0.5013, 0.7337, 0.5491, 0.7139, 0.5749, 0.8438, 0.5491, 0.7139, 0.6008, 0.7139, 0.5749, 0.8438, 0.6008, 0.7139, 0.6485, 0.7337, 0.5749, 0.8438, 0.6485, 0.7337, 0.6851, 0.7702, 0.5749, 0.8438, 0.6851, 0.7702, 0.7049, 0.818, 0.5749, 0.8438, 0.7049, 0.818, 0.7049, 0.8697, 0.5749, 0.8438, 0.7049, 0.8697, 0.6851, 0.9175, 0.5749, 0.8438, 0.6851, 0.9175, 0.6485, 0.954, 0.5749, 0.8438, 0.6485, 0.954, 0.6008, 0.9738, 0.5749, 0.8438, 0.6008, 0.9738, 0.5491, 0.9738, 0.5749, 0.8438, 0.5491, 0.9738, 0.5013, 0.954, 0.5749, 0.8438, 0.5013, 0.954, 0.4648, 0.9175, 0.5749, 0.8438, 0.4648, 0.9175, 0.445, 0.8697, 0.5749, 0.8438, 0.445, 0.8697, 0.445, 0.818, 0.5749, 0.8438, 0.445, 0.818, 0.4648, 0.7702, 0.5749, 0.8438, 0.4648, 0.7702, 0.5013, 0.7337, 0.5749, 0.8438, 0.000357, 0.7407, 0.0597, 0.733, 0.004276, 0.7666, 0.0597, 0.733, 0.0625, 0.759, 0.004276, 0.7666, 0.0625, 0.759, 0.0597, 0.733, 0.121, 0.754, 0.0597, 0.733, 0.1193, 0.7279, 0.121, 0.754, 0.121, 0.754, 0.1193, 0.7279, 0.1797, 0.7515, 0.1193, 0.7279, 0.1791, 0.7253, 0.1797, 0.7515, 0.1797, 0.7515, 0.1791, 0.7253, 0.2384, 0.7515, 0.1791, 0.7253, 0.2389, 0.7253, 0.2384, 0.7515, 0.2384, 0.7515, 0.2389, 0.7253, 0.297, 0.754, 0.2389, 0.7253, 0.2987, 0.7279, 0.297, 0.754, 0.2987, 0.7279, 0.3583, 0.733, 0.297, 0.754, 0.3583, 0.733, 0.3555, 0.759, 0.297, 0.754, 0.3583, 0.733, 0.4177, 0.7407, 0.3555, 0.759, 0.4177, 0.7407, 0.4137, 0.7666, 0.3555, 0.759, 0.9665, 0.6204, 0.9071, 0.6281, 0.9626, 0.5945, 0.9071, 0.6281, 0.9043, 0.602, 0.9626, 0.5945, 0.9043, 0.602, 0.9071, 0.6281, 0.8458, 0.6071, 0.9071, 0.6281, 0.8475, 0.6332, 0.8458, 0.6071, 0.8458, 0.6071, 0.8475, 0.6332, 0.7872, 0.6096, 0.8475, 0.6332, 0.7878, 0.6358, 0.7872, 0.6096, 0.7872, 0.6096, 0.7878, 0.6358, 0.7285, 0.6096, 0.7878, 0.6358, 0.7279, 0.6358, 0.7285, 0.6096, 0.7279, 0.6358, 0.6681, 0.6332, 0.7285, 0.6096, 0.6681, 0.6332, 0.6698, 0.6071, 0.7285, 0.6096, 0.6698, 0.6071, 0.6681, 0.6332, 0.6113, 0.602, 0.6681, 0.6332, 0.6085, 0.6281, 0.6113, 0.602, 0.6085, 0.6281, 0.5492, 0.6204, 0.6113, 0.602, 0.5492, 0.6204, 0.5531, 0.5945, 0.6113, 0.602, 0.3802, 0.5143, 0.3769, 0.4364, 0.4323, 0.5143, 0.3769, 0.4364, 0.4356, 0.4364, 0.4323, 0.5143, 0.4371, 0.2741, 0.4356, 0.4364, 0.3769, 0.4364, 0.3754, 0.2741, 0.4371, 0.2741, 0.3769, 0.4364, 0.4371, 0.2741, 0.3754, 0.2741, 0.4356, 0.1118, 0.3754, 0.2741, 0.3769, 0.1118, 0.4356, 0.1118, 0.4356, 0.1118, 0.3769, 0.1118, 0.3802, 0.03395, 0.4323, 0.03395, 0.4356, 0.1118, 0.3802, 0.03395, 0.005185, 0.5143, 0.001944, 0.4364, 0.05732, 0.5143, 0.001944, 0.4364, 0.06056, 0.4364, 0.05732, 0.5143, 0.06214, 0.2741, 0.06056, 0.4364, 0.001944, 0.4364, 0.000358, 0.2741, 0.06214, 0.2741, 0.001944, 0.4364, 0.06214, 0.2741, 0.000358, 0.2741, 0.06056, 0.1118, 0.000358, 0.2741, 0.001937, 0.1118, 0.06056, 0.1118, 0.06056, 0.1118, 0.001937, 0.1118, 0.05731, 0.03395, 0.001937, 0.1118, 0.005176, 0.03395, 0.05731, 0.03395, 0.1797, 0.7515, 0.2384, 0.7515, 0.1805, 0.7559, 0.2384, 0.7515, 0.2375, 0.7559, 0.1805, 0.7559, 0.121, 0.754, 0.1797, 0.7515, 0.1221, 0.7584, 0.1797, 0.7515, 0.179, 0.756, 0.1221, 0.7584, 0.0625, 0.759, 0.121, 0.754, 0.06376, 0.7634, 0.121, 0.754, 0.1205, 0.7585, 0.06376, 0.7634, 0.005721, 0.7709, 0.004276, 0.7666, 0.0622, 0.7635, 0.004276, 0.7666, 0.0625, 0.759, 0.0622, 0.7635, 0.2384, 0.7515, 0.297, 0.754, 0.2391, 0.756, 0.297, 0.754, 0.2959, 0.7584, 0.2391, 0.756, 0.297, 0.754, 0.3555, 0.759, 0.2975, 0.7585, 0.3555, 0.759, 0.3543, 0.7634, 0.2975, 0.7585, 0.3555, 0.759, 0.4137, 0.7666, 0.3558, 0.7635, 0.4137, 0.7666, 0.4123, 0.7709, 0.3558, 0.7635, 0.07035, 0.5277, 0.1171, 0.5277, 0.06955, 0.5479, 0.1171, 0.5277, 0.1179, 0.5479, 0.06955, 0.5479, 0.3204, 0.5277, 0.3671, 0.5277, 0.3196, 0.5479, 0.3671, 0.5277, 0.3679, 0.5479, 0.3196, 0.5479, 0.6953, 0.5277, 0.7421, 0.5277, 0.6946, 0.5479, 0.7421, 0.5277, 0.7429, 0.5479, 0.6946, 0.5479, 0.1321, 0.5479, 0.1329, 0.5277, 0.1804, 0.5479, 0.1329, 0.5277, 0.1796, 0.5277, 0.1804, 0.5479, 0.4454, 0.5277, 0.4921, 0.5277, 0.4446, 0.5479, 0.4921, 0.5277, 0.4929, 0.5479, 0.4446, 0.5479, 0.8196, 0.5479, 0.8204, 0.5277, 0.8679, 0.5479, 0.8204, 0.5277, 0.8672, 0.5277, 0.8679, 0.5479, 0.5704, 0.5277, 0.6171, 0.5277, 0.5696, 0.5479, 0.6171, 0.5277, 0.6179, 0.5479, 0.5696, 0.5479, 0.007856, 0.5277, 0.05465, 0.5277, 0.007058, 0.5479, 0.05465, 0.5277, 0.05545, 0.5479, 0.007058, 0.5479, 0.3828, 0.5277, 0.4296, 0.5277, 0.3821, 0.5479, 0.4296, 0.5277, 0.4304, 0.5479, 0.3821, 0.5479, 0.5079, 0.5277, 0.5546, 0.5277, 0.5071, 0.5479, 0.5546, 0.5277, 0.5554, 0.5479, 0.5071, 0.5479, 0.1954, 0.5277, 0.2421, 0.5277, 0.1946, 0.5479, 0.2421, 0.5277, 0.2429, 0.5479, 0.1946, 0.5479, 0.9454, 0.5277, 0.9921, 0.5277, 0.9446, 0.5479, 0.9921, 0.5277, 0.9929, 0.5479, 0.9446, 0.5479, 0.8829, 0.5277, 0.9296, 0.5277, 0.8821, 0.5479, 0.9296, 0.5277, 0.9304, 0.5479, 0.8821, 0.5479, 0.7571, 0.5479, 0.7579, 0.5277, 0.8054, 0.5479, 0.7579, 0.5277, 0.8046, 0.5277, 0.8054, 0.5479, 0.2579, 0.5277, 0.3046, 0.5277, 0.2571, 0.5479, 0.3046, 0.5277, 0.3054, 0.5479, 0.2571, 0.5479, 0.6329, 0.5277, 0.6796, 0.5277, 0.6321, 0.5479, 0.6796, 0.5277, 0.6804, 0.5479, 0.6321, 0.5479, 0.005185, 0.5143, 0.05732, 0.5143, 0.007856, 0.5277, 0.05732, 0.5143, 0.05465, 0.5277, 0.007856, 0.5277, 0.3828, 0.5277, 0.3802, 0.5143, 0.4296, 0.5277, 0.3802, 0.5143, 0.4323, 0.5143, 0.4296, 0.5277, 0.5052, 0.5143, 0.5573, 0.5143, 0.5079, 0.5277, 0.5573, 0.5143, 0.5546, 0.5277, 0.5079, 0.5277, 0.1927, 0.5143, 0.2448, 0.5143, 0.1954, 0.5277, 0.2448, 0.5143, 0.2421, 0.5277, 0.1954, 0.5277, 0.9427, 0.5143, 0.9948, 0.5143, 0.9454, 0.5277, 0.9948, 0.5143, 0.9921, 0.5277, 0.9454, 0.5277, 0.8802, 0.5143, 0.9323, 0.5143, 0.8829, 0.5277, 0.9323, 0.5143, 0.9296, 0.5277, 0.8829, 0.5277, 0.7552, 0.5143, 0.8073, 0.5143, 0.7579, 0.5277, 0.8073, 0.5143, 0.8046, 0.5277, 0.7579, 0.5277, 0.2579, 0.5277, 0.2552, 0.5143, 0.3046, 0.5277, 0.2552, 0.5143, 0.3073, 0.5143, 0.3046, 0.5277, 0.6302, 0.5143, 0.6823, 0.5143, 0.6329, 0.5277, 0.6823, 0.5143, 0.6796, 0.5277, 0.6329, 0.5277, 0.06768, 0.5143, 0.1198, 0.5143, 0.07035, 0.5277, 0.1198, 0.5143, 0.1171, 0.5277, 0.07035, 0.5277, 0.3204, 0.5277, 0.3177, 0.5143, 0.3671, 0.5277, 0.3177, 0.5143, 0.3698, 0.5143, 0.3671, 0.5277, 0.6927, 0.5143, 0.7448, 0.5143, 0.6953, 0.5277, 0.7448, 0.5143, 0.7421, 0.5277, 0.6953, 0.5277, 0.1302, 0.5143, 0.1823, 0.5143, 0.1329, 0.5277, 0.1823, 0.5143, 0.1796, 0.5277, 0.1329, 0.5277, 0.4454, 0.5277, 0.4427, 0.5143, 0.4921, 0.5277, 0.4427, 0.5143, 0.4948, 0.5143, 0.4921, 0.5277, 0.8177, 0.5143, 0.8698, 0.5143, 0.8204, 0.5277, 0.8698, 0.5143, 0.8672, 0.5277, 0.8204, 0.5277, 0.06768, 0.5143, 0.06444, 0.4364, 0.1198, 0.5143, 0.06444, 0.4364, 0.1231, 0.4364, 0.1198, 0.5143, 0.1246, 0.2741, 0.1231, 0.4364, 0.06444, 0.4364, 0.06286, 0.2741, 0.1246, 0.2741, 0.06444, 0.4364, 0.1246, 0.2741, 0.06286, 0.2741, 0.1231, 0.1118, 0.06286, 0.2741, 0.06444, 0.1118, 0.1231, 0.1118, 0.1231, 0.1118, 0.06444, 0.1118, 0.1198, 0.03395, 0.06444, 0.1118, 0.06768, 0.03395, 0.1198, 0.03395, 0.8698, 0.03395, 0.8731, 0.1118, 0.8177, 0.03395, 0.8731, 0.1118, 0.8144, 0.1118, 0.8177, 0.03395, 0.8731, 0.1118, 0.8746, 0.2741, 0.8144, 0.1118, 0.8746, 0.2741, 0.8129, 0.2741, 0.8144, 0.1118, 0.8129, 0.2741, 0.8746, 0.2741, 0.8731, 0.4364, 0.8144, 0.4364, 0.8129, 0.2741, 0.8731, 0.4364, 0.8144, 0.4364, 0.8731, 0.4364, 0.8177, 0.5143, 0.8731, 0.4364, 0.8698, 0.5143, 0.8177, 0.5143, 0.7448, 0.03395, 0.7481, 0.1118, 0.6927, 0.03395, 0.7481, 0.1118, 0.6894, 0.1118, 0.6927, 0.03395, 0.7481, 0.1118, 0.7496, 0.2741, 0.6894, 0.1118, 0.7496, 0.2741, 0.6879, 0.2741, 0.6894, 0.1118, 0.6879, 0.2741, 0.7496, 0.2741, 0.6894, 0.4364, 0.7496, 0.2741, 0.7481, 0.4364, 0.6894, 0.4364, 0.6894, 0.4364, 0.7481, 0.4364, 0.6927, 0.5143, 0.7481, 0.4364, 0.7448, 0.5143, 0.6927, 0.5143, 0.1302, 0.5143, 0.1269, 0.4364, 0.1823, 0.5143, 0.1269, 0.4364, 0.1856, 0.4364, 0.1823, 0.5143, 0.1871, 0.2741, 0.1856, 0.4364, 0.1269, 0.4364, 0.1254, 0.2741, 0.1871, 0.2741, 0.1269, 0.4364, 0.1871, 0.2741, 0.1254, 0.2741, 0.1856, 0.1118, 0.1254, 0.2741, 0.1269, 0.1118, 0.1856, 0.1118, 0.1856, 0.1118, 0.1269, 0.1118, 0.1823, 0.03395, 0.1269, 0.1118, 0.1302, 0.03395, 0.1823, 0.03395])
me_ref_001.materials.append(mat_wine_barrel_01)
me_ref_001.use_remesh_fix_poles = True
me_ref_001.use_remesh_preserve_attributes = False
me_ref_001.use_mirror_vertex_groups = False
me_ref_001.update()
me_ref_001.normals_split_custom_set([tuple(v) for v in zip(*[iter([-1.847e-07, 0.0, 1.0, 1.723e-06, 0.0, 1.0, 3.201e-07, 0.0, 1.0, 1.723e-06, 0.0, 1.0, 2.135e-06, 0.0, 1.0, 3.201e-07, 0.0, 1.0, -8.047e-08, -2.311e-07, -1.0, -1.524e-07, 0.0, -1.0, -1.201e-07, -2.402e-07, -1.0, -1.524e-07, 0.0, -1.0, -1.779e-07, 0.0, -1.0, -1.201e-07, -2.402e-07, -1.0, -1.203e-06, -8.343e-07, -1.0, -1.195e-06, -8.168e-07, -1.0, -1.201e-07, -2.402e-07, -1.0, -1.195e-06, -8.168e-07, -1.0, -8.047e-08, -2.311e-07, -1.0, -1.201e-07, -2.402e-07, -1.0, -1.524e-07, 0.0, -1.0, 6.761e-07, -2.488e-07, -1.0, -1.779e-07, 0.0, -1.0, 6.761e-07, -2.488e-07, -1.0, 6.637e-07, -2.383e-07, -1.0, -1.779e-07, 0.0, -1.0, 6.637e-07, -2.383e-07, -1.0, 6.761e-07, -2.488e-07, -1.0, 7.216e-07, -8.129e-07, -1.0, 6.761e-07, -2.488e-07, -1.0, 7.242e-07, -8.152e-07, -1.0, 7.216e-07, -8.129e-07, -1.0, 7.242e-07, -8.152e-07, -1.0, 1.288e-06, -1.073e-06, -1.0, 7.216e-07, -8.129e-07, -1.0, 1.288e-06, -1.073e-06, -1.0, 1.232e-06, -1.084e-06, -1.0, 7.216e-07, -8.129e-07, -1.0, 1.288e-06, -1.073e-06, -1.0, 7.17e-08, -1.168e-06, -1.0, 1.232e-06, -1.084e-06, -1.0, 7.17e-08, -1.168e-06, -1.0, 0.0, -1.17e-06, -1.0, 1.232e-06, -1.084e-06, -1.0, 7.17e-08, -1.168e-06, -1.0, 0.0, -9.301e-07, -1.0, 0.0, -1.17e-06, -1.0, 0.0, -9.301e-07, -1.0, -5.749e-08, -9.25e-07, -1.0, 0.0, -1.17e-06, -1.0, 0.0, -9.301e-07, -1.0, -1.916e-06, -7.535e-07, -1.0, -5.749e-08, -9.25e-07, -1.0, -1.916e-06, -7.535e-07, -1.0, -1.991e-06, -7.604e-07, -1.0, -5.749e-08, -9.25e-07, -1.0, -1.991e-06, -7.604e-07, -1.0, -1.916e-06, -7.535e-07, -1.0, -6.446e-07, -2.402e-07, -1.0, -1.916e-06, -7.535e-07, -1.0, -6.483e-07, -2.311e-07, -1.0, -6.446e-07, -2.402e-07, -1.0, 1.95e-06, -7.391e-07, -1.0, 7.17e-08, -9.195e-07, -1.0, 1.895e-06, -7.555e-07, -1.0, 7.17e-08, -9.195e-07, -1.0, 0.0, -9.281e-07, -1.0, 1.895e-06, -7.555e-07, -1.0, 9.482e-07, -2.311e-07, -1.0, 1.95e-06, -7.391e-07, -1.0, 9.765e-07, -2.402e-07, -1.0, 1.95e-06, -7.391e-07, -1.0, 1.895e-06, -7.555e-07, -1.0, 9.765e-07, -2.402e-07, -1.0, -2.414e-07, 0.0, -1.0, 9.482e-07, -2.311e-07, -1.0, -2.166e-07, 0.0, -1.0, 9.482e-07, -2.311e-07, -1.0, 9.765e-07, -2.402e-07, -1.0, -2.166e-07, 0.0, -1.0, -6.446e-07, -2.402e-07, -1.0, -6.483e-07, -2.311e-07, -1.0, -2.166e-07, 0.0, -1.0, -6.483e-07, -2.311e-07, -1.0, -2.414e-07, 0.0, -1.0, -2.166e-07, 0.0, -1.0, 7.17e-08, -9.195e-07, -1.0, 8.963e-09, -1.182e-06, -1.0, 0.0, -9.281e-07, -1.0, 8.963e-09, -1.182e-06, -1.0, 0.0, -1.189e-06, -1.0, 0.0, -9.281e-07, -1.0, 0.0, -1.189e-06, -1.0, 8.963e-09, -1.182e-06, -1.0, 1.54e-07, -1.084e-06, -1.0, 8.963e-09, -1.182e-06, -1.0, 1.296e-07, -1.073e-06, -1.0, 1.54e-07, -1.084e-06, -1.0, 1.54e-07, -1.084e-06, -1.0, 1.296e-07, -1.073e-06, -1.0, -1.203e-06, -8.343e-07, -1.0, 1.296e-07, -1.073e-06, -1.0, -1.195e-06, -8.168e-07, -1.0, -1.203e-06, -8.343e-07, -1.0, 2.278e-07, -1.162e-06, -1.0, 1.566e-07, -1.226e-06, -1.0, -5.34e-09, -1.431e-06, -1.0, 1.566e-07, -1.226e-06, -1.0, 3.417e-07, -1.375e-06, -1.0, -5.34e-09, -1.431e-06, -1.0, 3.417e-07, -1.375e-06, -1.0, 3.275e-07, -1.249e-06, -1.0, -5.34e-09, -1.431e-06, -1.0, 3.275e-07, -1.249e-06, -1.0, 1.994e-07, -1.437e-06, -1.0, -5.34e-09, -1.431e-06, -1.0, 1.994e-07, -1.437e-06, -1.0, 8.544e-08, -1.702e-06, -1.0, -5.34e-09, -1.431e-06, -1.0, 8.544e-08, -1.702e-06, -1.0, -2.848e-08, -1.751e-06, -1.0, -5.34e-09, -1.431e-06, -1.0, -2.848e-08, -1.751e-06, -1.0, 1.551e-14, -1.81e-06, -1.0, -5.34e-09, -1.431e-06, -1.0, 1.551e-14, -1.81e-06, -1.0, 2.068e-14, -1.751e-06, -1.0, -5.34e-09, -1.431e-06, -1.0, 2.068e-14, -1.751e-06, -1.0, -1.139e-07, -1.702e-06, -1.0, -5.34e-09, -1.431e-06, -1.0, -1.139e-07, -1.702e-06, -1.0, -1.994e-07, -1.437e-06, -1.0, -5.34e-09, -1.431e-06, -1.0, -1.994e-07, -1.437e-06, -1.0, -3.275e-07, -1.249e-06, -1.0, -5.34e-09, -1.431e-06, -1.0, -3.275e-07, -1.249e-06, -1.0, -3.275e-07, -1.375e-06, -1.0, -5.34e-09, -1.431e-06, -1.0, -3.275e-07, -1.375e-06, -1.0, -1.424e-07, -1.226e-06, -1.0, -5.34e-09, -1.431e-06, -1.0, -1.424e-07, -1.226e-06, -1.0, -2.563e-07, -1.162e-06, -1.0, -5.34e-09, -1.431e-06, -1.0, -2.563e-07, -1.162e-06, -1.0, -2.848e-08, -1.287e-06, -1.0, -5.34e-09, -1.431e-06, -1.0, -2.848e-08, -1.287e-06, -1.0, 2.278e-07, -1.162e-06, -1.0, -5.34e-09, -1.431e-06, -1.0, -4.26e-12, -8.125e-18, 1.0, 6.815e-09, 4.911e-09, 1.0, -2.423e-07, 1.635e-07, 1.0, 6.815e-09, 4.911e-09, 1.0, -2.544e-07, 1.688e-07, 1.0, -2.423e-07, 1.635e-07, 1.0, 1.053e-06, 1.683e-07, 1.0, 6.815e-09, 4.911e-09, 1.0, 1.03e-06, 1.677e-07, 1.0, 6.815e-09, 4.911e-09, 1.0, -4.26e-12, -8.125e-18, 1.0, 1.03e-06, 1.677e-07, 1.0, 1.421e-06, 5.781e-07, 1.0, 1.053e-06, 1.683e-07, 1.0, 1.03e-06, 1.677e-07, 1.0, 1.351e-06, 5.845e-07, 1.0, 1.421e-06, 5.781e-07, 1.0, 1.03e-06, 1.677e-07, 1.0, -2.423e-07, 1.635e-07, 1.0, -2.544e-07, 1.688e-07, 1.0, -2.477e-06, 5.85e-07, 1.0, -2.544e-07, 1.688e-07, 1.0, -2.573e-06, 5.832e-07, 1.0, -2.477e-06, 5.85e-07, 1.0, -8.709e-08, 1.243e-06, 1.0, 0.0, 1.244e-06, 1.0, -2.477e-06, 5.85e-07, 1.0, -2.573e-06, 5.832e-07, 1.0, -8.709e-08, 1.243e-06, 1.0, -2.477e-06, 5.85e-07, 1.0, 0.0, 1.244e-06, 1.0, -8.709e-08, 1.243e-06, 1.0, -1.072e-06, 1.589e-06, 1.0, -8.709e-08, 1.243e-06, 1.0, -1.114e-06, 1.595e-06, 1.0, -1.072e-06, 1.589e-06, 1.0, 0.0, 1.308e-06, 1.0, 0.0, 1.3e-06, 1.0, -1.072e-06, 1.589e-06, 1.0, -1.114e-06, 1.595e-06, 1.0, 0.0, 1.308e-06, 1.0, -1.072e-06, 1.589e-06, 1.0, 0.0, 1.308e-06, 1.0, 2.388e-08, 6.486e-07, 1.0, 0.0, 1.3e-06, 1.0, 2.388e-08, 6.486e-07, 1.0, 0.0, 6.475e-07, 1.0, 0.0, 1.3e-06, 1.0, 0.0, 6.475e-07, 1.0, 2.388e-08, 6.486e-07, 1.0, 7.88e-07, 2.125e-07, 1.0, 2.388e-08, 6.486e-07, 1.0, 8.289e-07, 2.063e-07, 1.0, 7.88e-07, 2.125e-07, 1.0, -1.926e-06, 1.306e-06, 1.0, -5.13e-09, 1.56e-06, 1.0, -1.732e-06, 1.311e-06, 1.0, -5.13e-09, 1.56e-06, 1.0, 9.429e-12, 1.562e-06, 1.0, -1.732e-06, 1.311e-06, 1.0, -2.924e-06, 6.61e-07, 1.0, -1.926e-06, 1.306e-06, 1.0, -2.78e-06, 6.613e-07, 1.0, -1.926e-06, 1.306e-06, 1.0, -1.732e-06, 1.311e-06, 1.0, -2.78e-06, 6.613e-07, 1.0, 4.142e-07, 2.069e-07, 1.0, -2.924e-06, 6.61e-07, 1.0, -2.78e-06, 6.613e-07, 1.0, 4.583e-07, 2.061e-07, 1.0, 4.142e-07, 2.069e-07, 1.0, -2.78e-06, 6.613e-07, 1.0, 9.429e-12, 1.562e-06, 1.0, -5.13e-09, 1.56e-06, 1.0, 1.563e-06, 1.26e-06, 1.0, -5.13e-09, 1.56e-06, 1.0, 1.737e-06, 1.255e-06, 1.0, 1.563e-06, 1.26e-06, 1.0, 1.563e-06, 1.26e-06, 1.0, 1.737e-06, 1.255e-06, 1.0, 1.351e-06, 5.845e-07, 1.0, 1.737e-06, 1.255e-06, 1.0, 1.421e-06, 5.781e-07, 1.0, 1.351e-06, 5.845e-07, 1.0, 4.142e-07, 2.069e-07, 1.0, 4.583e-07, 2.061e-07, 1.0, 3.205e-07, 6.186e-09, 1.0, 3.509e-07, -4.356e-18, 1.0, 4.142e-07, 2.069e-07, 1.0, 3.205e-07, 6.186e-09, 1.0, 7.88e-07, 2.125e-07, 1.0, 8.289e-07, 2.063e-07, 1.0, 3.205e-07, 6.186e-09, 1.0, 8.289e-07, 2.063e-07, 1.0, 3.509e-07, -4.356e-18, 1.0, 3.205e-07, 6.186e-09, 1.0, -0.8148, 0.5444, 0.1991, -0.8148, 0.5444, 0.1991, -0.8148, 0.5444, 0.1991, -0.8148, 0.5444, 0.1991, -0.8148, 0.5444, 0.1991, -0.8148, 0.5444, 0.1991, 0.8148, 0.5444, 0.1991, 0.8148, 0.5444, 0.1991, 0.8148, 0.5444, 0.1991, 0.8148, 0.5444, 0.1991, 0.8148, 0.5444, 0.1991, 0.8148, 0.5444, 0.1991, -0.1912, 0.9611, 0.1991, -0.1912, 0.9611, 0.1991, -0.1912, 0.9611, 0.1991, -0.1912, 0.9611, 0.1991, -0.1912, 0.9611, 0.1991, -0.1912, 0.9611, 0.1991, 0.9611, -0.1912, 0.1991, 0.9611, -0.1912, 0.1991, 0.9611, -0.1912, 0.1991, 0.9611, -0.1912, 0.1991, 0.9611, -0.1912, 0.1991, 0.9611, -0.1912, 0.1991, 0.5444, -0.8148, 0.1991, 0.5444, -0.8148, 0.1991, 0.5444, -0.8148, 0.1991, 0.5444, -0.8148, 0.1991, 0.5444, -0.8148, 0.1991, 0.5444, -0.8148, 0.1991, -0.1912, -0.9611, 0.1991, -0.1912, -0.9611, 0.1991, -0.1912, -0.9611, 0.1991, -0.1912, -0.9611, 0.1991, -0.1912, -0.9611, 0.1991, -0.1912, -0.9611, 0.1991, -0.8148, -0.5444, 0.1991, -0.8148, -0.5444, 0.1991, -0.8148, -0.5444, 0.1991, -0.8148, -0.5444, 0.1991, -0.8148, -0.5444, 0.1991, -0.8148, -0.5444, 0.1991, -0.9611, 0.1912, 0.1991, -0.9611, 0.1912, 0.1991, -0.9611, 0.1912, 0.1991, -0.9611, 0.1912, 0.1991, -0.9611, 0.1912, 0.1991, -0.9611, 0.1912, 0.1991, 0.5444, 0.8148, 0.1991, 0.5444, 0.8148, 0.1991, 0.5444, 0.8148, 0.1991, 0.5444, 0.8148, 0.1991, 0.5444, 0.8148, 0.1991, 0.5444, 0.8148, 0.1991, -0.5444, 0.8148, 0.1991, -0.5444, 0.8148, 0.1991, -0.5444, 0.8148, 0.1991, -0.5444, 0.8148, 0.1991, -0.5444, 0.8148, 0.1991, -0.5444, 0.8148, 0.1991, 0.9611, 0.1912, 0.1991, 0.9611, 0.1912, 0.1991, 0.9611, 0.1912, 0.1991, 0.9611, 0.1912, 0.1991, 0.9611, 0.1912, 0.1991, 0.9611, 0.1912, 0.1991, 0.8148, -0.5444, 0.1991, 0.8148, -0.5444, 0.1991, 0.8148, -0.5444, 0.1991, 0.8148, -0.5444, 0.1991, 0.8148, -0.5444, 0.1991, 0.8148, -0.5444, 0.1991, 0.1912, -0.9611, 0.1991, 0.1912, -0.9611, 0.1991, 0.1912, -0.9611, 0.1991, 0.1912, -0.9611, 0.1991, 0.1912, -0.9611, 0.1991, 0.1912, -0.9611, 0.1991, -0.5444, -0.8148, 0.1991, -0.5444, -0.8148, 0.1991, -0.5444, -0.8148, 0.1991, -0.5444, -0.8148, 0.1991, -0.5444, -0.8148, 0.1991, -0.5444, -0.8148, 0.1991, -0.9611, -0.1912, 0.1991, -0.9611, -0.1912, 0.1991, -0.9611, -0.1912, 0.1991, -0.9611, -0.1912, 0.1991, -0.9611, -0.1912, 0.1991, -0.9611, -0.1912, 0.1991, 0.1912, 0.9611, 0.1991, 0.1912, 0.9611, 0.1991, 0.1912, 0.9611, 0.1991, 0.1912, 0.9611, 0.1991, 0.1912, 0.9611, 0.1991, 0.1912, 0.9611, 0.1991, 0.0, -1.297e-06, -1.0, -4.205e-07, -1.143e-06, -1.0, -4.021e-15, -1.302e-06, -1.0, -4.205e-07, -1.143e-06, -1.0, -3.509e-07, -1.187e-06, -1.0, -4.021e-15, -1.302e-06, -1.0, 6.671e-07, -2.763e-07, -1.0, 4.86e-07, -4.344e-07, -1.0, -5.029e-07, -1.792e-06, -1.0, 4.86e-07, -4.344e-07, -1.0, -7.288e-07, -2.012e-06, -1.0, -5.029e-07, -1.792e-06, -1.0, 7.328e-07, -1.797e-06, -1.0, -4.844e-07, -4.344e-07, -1.0, 7.499e-07, -1.726e-06, -1.0, -4.844e-07, -4.344e-07, -1.0, -6.653e-07, -2.763e-07, -1.0, 7.499e-07, -1.726e-06, -1.0, 3.857e-07, -9.341e-07, -1.0, 2.233e-07, -1.055e-06, -1.0, 5.227e-14, -1.302e-06, -1.0, 2.233e-07, -1.055e-06, -1.0, 0.0, -1.297e-06, -1.0, 5.227e-14, -1.302e-06, -1.0, -4.71e-07, -1.263e-06, -1.0, 9.913e-07, -2.372e-06, -1.0, -3.323e-07, -1.331e-06, -1.0, 9.913e-07, -2.372e-06, -1.0, 1.345e-06, -2.771e-06, -1.0, -3.323e-07, -1.331e-06, -1.0, -2.381e-07, -9.925e-08, -1.0, -2.874e-10, 0.0, -1.0, -1.552e-07, -3.458e-07, -1.0, -2.874e-10, 0.0, -1.0, -3.976e-10, 0.0, -1.0, -1.552e-07, -3.458e-07, -1.0, 2.394e-07, -9.925e-08, -1.0, -9.807e-07, -2.709e-06, -1.0, 1.564e-07, -3.458e-07, -1.0, -9.807e-07, -2.709e-06, -1.0, -9.551e-07, -2.873e-06, -1.0, 1.564e-07, -3.458e-07, -1.0, 3.857e-07, -9.341e-07, -1.0, 1.623e-07, -1.126e-06, -1.0, -4.021e-15, -1.302e-06, -1.0, 1.623e-07, -1.126e-06, -1.0, 0.0, -1.297e-06, -1.0, -4.021e-15, -1.302e-06, -1.0, -2.403e-10, 0.0, -1.0, 4.86e-07, -4.344e-07, -1.0, -5.212e-10, 0.0, -1.0, 4.86e-07, -4.344e-07, -1.0, 6.671e-07, -2.763e-07, -1.0, -5.212e-10, 0.0, -1.0, -4.205e-07, -1.143e-06, -1.0, 7.328e-07, -1.797e-06, -1.0, -3.509e-07, -1.187e-06, -1.0, 7.328e-07, -1.797e-06, -1.0, 7.499e-07, -1.726e-06, -1.0, -3.509e-07, -1.187e-06, -1.0, -7.288e-07, -2.012e-06, -1.0, 2.233e-07, -1.055e-06, -1.0, -5.029e-07, -1.792e-06, -1.0, 2.233e-07, -1.055e-06, -1.0, 3.857e-07, -9.341e-07, -1.0, -5.029e-07, -1.792e-06, -1.0, -4.844e-07, -4.344e-07, -1.0, -2.403e-10, 0.0, -1.0, -6.653e-07, -2.763e-07, -1.0, -2.403e-10, 0.0, -1.0, -5.212e-10, 0.0, -1.0, -6.653e-07, -2.763e-07, -1.0, 0.0, -1.297e-06, -1.0, -4.71e-07, -1.263e-06, -1.0, 5.227e-14, -1.302e-06, -1.0, -4.71e-07, -1.263e-06, -1.0, -3.323e-07, -1.331e-06, -1.0, 5.227e-14, -1.302e-06, -1.0, 1.345e-06, -2.771e-06, -1.0, 9.913e-07, -2.372e-06, -1.0, -1.552e-07, -3.458e-07, -1.0, 9.913e-07, -2.372e-06, -1.0, -2.381e-07, -9.925e-08, -1.0, -1.552e-07, -3.458e-07, -1.0, -2.874e-10, 0.0, -1.0, 2.394e-07, -9.925e-08, -1.0, -3.976e-10, 0.0, -1.0, 2.394e-07, -9.925e-08, -1.0, 1.564e-07, -3.458e-07, -1.0, -3.976e-10, 0.0, -1.0, -9.807e-07, -2.709e-06, -1.0, 1.623e-07, -1.126e-06, -1.0, -9.551e-07, -2.873e-06, -1.0, 1.623e-07, -1.126e-06, -1.0, 3.857e-07, -9.341e-07, -1.0, -9.551e-07, -2.873e-06, -1.0, -4.727e-06, 0.0, 1.0, -1.254e-06, 0.0, 1.0, -5.367e-06, 0.0, 1.0, -1.254e-06, 0.0, 1.0, -1.385e-06, 0.0, 1.0, -5.367e-06, 0.0, 1.0, 1.363e-07, 0.0, 1.0, -4.727e-06, 0.0, 1.0, -6.127e-07, 0.0, 1.0, -4.727e-06, 0.0, 1.0, -5.367e-06, 0.0, 1.0, -6.127e-07, 0.0, 1.0, -1.254e-06, 0.0, 1.0, -1.397e-06, 0.0, 1.0, -1.385e-06, 0.0, 1.0, -1.397e-06, 0.0, 1.0, -1.327e-06, 0.0, 1.0, -1.385e-06, 0.0, 1.0, -1.327e-06, 0.0, 1.0, -1.397e-06, 0.0, 1.0, -2.234e-06, 0.0, 1.0, -1.397e-06, 0.0, 1.0, -2.575e-06, 0.0, 1.0, -2.234e-06, 0.0, 1.0, -2.575e-06, 0.0, 1.0, 1.531e-05, 0.0, 1.0, -2.234e-06, 0.0, 1.0, 1.531e-05, 0.0, 1.0, 1.516e-05, 0.0, 1.0, -2.234e-06, 0.0, 1.0, 1.531e-05, 0.0, 1.0, 5.736e-07, 0.0, 1.0, 1.516e-05, 0.0, 1.0, 5.736e-07, 0.0, 1.0, 0.0, 0.0, 1.0, 1.516e-05, 0.0, 1.0, 5.736e-07, 0.0, 1.0, -1.255e-07, 0.0, 1.0, 0.0, 0.0, 1.0, -1.255e-07, 0.0, 1.0, 0.0, 0.0, 1.0, 0.0, 0.0, 1.0, 0.0, 0.0, 1.0, -1.255e-07, 0.0, 1.0, -2.156e-06, 0.0, 1.0, -1.255e-07, 0.0, 1.0, -2.397e-06, 0.0, 1.0, -2.156e-06, 0.0, 1.0, -2.156e-06, 0.0, 1.0, -2.397e-06, 0.0, 1.0, -2.463e-06, 0.0, 1.0, -2.397e-06, 0.0, 1.0, -2.611e-06, 0.0, 1.0, -2.463e-06, 0.0, 1.0, 0.8131, -0.5433, -0.2091, 0.8246, -0.551, -0.1282, 0.8131, -0.5433, -0.2091, 0.8246, -0.551, -0.1282, 0.8246, -0.551, -0.1282, 0.8131, -0.5433, -0.2091, 0.8246, -0.551, -0.1282, 0.8315, -0.5556, 3.387e-07, 0.8246, -0.551, -0.1282, 0.8315, -0.5556, 3.387e-07, 0.8315, -0.5556, 2.891e-07, 0.8246, -0.551, -0.1282, 0.8315, -0.5556, 2.891e-07, 0.8315, -0.5556, 3.387e-07, 0.8246, -0.551, 0.1282, 0.8315, -0.5556, 3.387e-07, 0.8246, -0.551, 0.1282, 0.8246, -0.551, 0.1282, 0.8246, -0.551, 0.1282, 0.8246, -0.551, 0.1282, 0.8131, -0.5433, 0.2091, 0.8246, -0.551, 0.1282, 0.8131, -0.5433, 0.2091, 0.8131, -0.5433, 0.2091, 0.551, 0.8246, 0.1282, 0.5433, 0.8131, 0.2091, 0.5433, 0.8131, 0.2091, 0.551, 0.8246, 0.1282, 0.551, 0.8246, 0.1282, 0.5433, 0.8131, 0.2091, 0.5556, 0.8315, -2.081e-06, 0.551, 0.8246, 0.1282, 0.551, 0.8246, 0.1282, 0.5556, 0.8315, 8.864e-07, 0.5556, 0.8315, -2.081e-06, 0.551, 0.8246, 0.1282, 0.5556, 0.8315, -2.081e-06, 0.5556, 0.8315, 8.864e-07, 0.551, 0.8246, -0.1282, 0.5556, 0.8315, 8.864e-07, 0.551, 0.8246, -0.1282, 0.551, 0.8246, -0.1282, 0.551, 0.8246, -0.1282, 0.551, 0.8246, -0.1282, 0.5433, 0.8131, -0.2091, 0.551, 0.8246, -0.1282, 0.5433, 0.8131, -0.2091, 0.5433, 0.8131, -0.2091, 0.551, -0.8246, -0.1282, 0.5433, -0.8131, -0.2091, 0.5433, -0.8131, -0.2091, 0.551, -0.8246, -0.1282, 0.551, -0.8246, -0.1282, 0.5433, -0.8131, -0.2091, 0.551, -0.8246, -0.1282, 0.5556, -0.8315, 5.794e-07, 0.551, -0.8246, -0.1282, 0.5556, -0.8315, 5.794e-07, 0.5556, -0.8315, 5.615e-07, 0.551, -0.8246, -0.1282, 0.5556, -0.8315, 5.615e-07, 0.5556, -0.8315, 5.794e-07, 0.551, -0.8246, 0.1282, 0.5556, -0.8315, 5.794e-07, 0.551, -0.8246, 0.1282, 0.551, -0.8246, 0.1282, 0.551, -0.8246, 0.1282, 0.551, -0.8246, 0.1282, 0.5433, -0.8131, 0.2091, 0.5433, -0.8131, 0.2091, 0.551, -0.8246, 0.1282, 0.5433, -0.8131, 0.2091, -0.8131, -0.5433, -0.2091, -0.8246, -0.551, -0.1282, -0.8131, -0.5433, -0.2091, -0.8246, -0.551, -0.1282, -0.8246, -0.551, -0.1282, -0.8131, -0.5433, -0.2091, -0.8315, -0.5556, 1.83e-06, -0.8246, -0.551, -0.1282, -0.8246, -0.551, -0.1282, -0.8315, -0.5556, -1.188e-06, -0.8315, -0.5556, 1.83e-06, -0.8246, -0.551, -0.1282, -0.8315, -0.5556, 1.83e-06, -0.8315, -0.5556, -1.188e-06, -0.8246, -0.551, 0.1282, -0.8315, -0.5556, -1.188e-06, -0.8246, -0.551, 0.1282, -0.8246, -0.551, 0.1282, -0.8246, -0.551, 0.1282, -0.8246, -0.551, 0.1282, -0.8131, -0.5433, 0.2091, -0.8246, -0.551, 0.1282, -0.8131, -0.5433, 0.2091, -0.8131, -0.5433, 0.2091, -7.485e-06, 0.0, -1.0, -6.929e-06, 0.0, -1.0, 1.023e-06, 0.0, -1.0, 1.349e-06, 0.0, -1.0, -7.485e-06, 0.0, -1.0, 1.023e-06, 0.0, -1.0, -7.485e-06, 0.0, -1.0, 6.901e-06, 0.0, -1.0, -6.929e-06, 0.0, -1.0, 6.901e-06, 0.0, -1.0, 7.333e-06, 0.0, -1.0, -6.929e-06, 0.0, -1.0, -9.309e-06, 0.0, -1.0, -9.419e-06, 0.0, -1.0, 1.023e-06, 0.0, -1.0, -9.419e-06, 0.0, -1.0, 1.349e-06, 0.0, -1.0, 1.023e-06, 0.0, -1.0, 6.901e-06, 0.0, -1.0, 1.78e-06, 0.0, -1.0, 7.333e-06, 0.0, -1.0, 1.78e-06, 0.0, -1.0, 1.833e-06, 0.0, -1.0, 7.333e-06, 0.0, -1.0, 7.783e-06, 0.0, -1.0, 7.519e-06, 0.0, -1.0, -9.309e-06, 0.0, -1.0, 7.519e-06, 0.0, -1.0, -9.419e-06, 0.0, -1.0, -9.309e-06, 0.0, -1.0, -1.351e-06, 0.0, -1.0, -1.39e-06, 0.0, -1.0, 7.783e-06, 0.0, -1.0, -1.39e-06, 0.0, -1.0, 7.519e-06, 0.0, -1.0, 7.783e-06, 0.0, -1.0, 0.0, 0.0, -1.0, -4.094e-08, 0.0, -1.0, -1.351e-06, 0.0, -1.0, -4.094e-08, 0.0, -1.0, -1.39e-06, 0.0, -1.0, -1.351e-06, 0.0, -1.0, -1.351e-06, 0.0, -1.0, -1.403e-06, 0.0, -1.0, 0.0, 0.0, -1.0, -1.403e-06, 0.0, -1.0, -4.094e-08, 0.0, -1.0, 0.0, 0.0, -1.0, 4.503e-07, 0.0, -1.0, 4.269e-07, 0.0, -1.0, -1.351e-06, 0.0, -1.0, 4.269e-07, 0.0, -1.0, -1.403e-06, 0.0, -1.0, -1.351e-06, 0.0, -1.0, 0.0, 0.0, -1.0, 0.0, 0.0, -1.0, 6.877e-08, 0.0, -1.0, 0.0, 0.0, -1.0, 0.0, 0.0, -1.0, 6.877e-08, 0.0, -1.0, 1.833e-06, 0.0, -1.0, 1.78e-06, 0.0, -1.0, 6.877e-08, 0.0, -1.0, 1.78e-06, 0.0, -1.0, 0.0, 0.0, -1.0, 6.877e-08, 0.0, -1.0, 0.0, 0.0, -1.0, 0.0, 0.0, -1.0, 0.0, 0.0, -1.0, 0.0, 0.0, -1.0, 0.0, 0.0, -1.0, 0.0, 0.0, -1.0, 0.0, 0.0, -1.0, 0.0, 0.0, -1.0, 0.0, 0.0, -1.0, 0.0, 0.0, -1.0, 5.501e-07, 0.0, -1.0, 0.0, 0.0, -1.0, 0.0, 0.0, -1.0, 1.403e-05, 0.0, -1.0, 5.501e-07, 0.0, -1.0, 1.403e-05, 0.0, -1.0, 1.467e-05, 0.0, -1.0, 5.501e-07, 0.0, -1.0, 1.467e-05, 0.0, -1.0, 1.403e-05, 0.0, -1.0, -6.979e-06, 0.0, -1.0, 1.403e-05, 0.0, -1.0, -7.238e-06, 0.0, -1.0, -6.979e-06, 0.0, -1.0, -6.979e-06, 0.0, -1.0, -7.238e-06, 0.0, -1.0, 4.503e-07, 0.0, -1.0, -7.238e-06, 0.0, -1.0, 4.269e-07, 0.0, -1.0, 4.503e-07, 0.0, -1.0, -0.9727, 0.1935, 0.1282, -0.9591, 0.1908, 0.2091, -0.9591, 0.1908, 0.2091, -0.9727, 0.1935, 0.1282, -0.9727, 0.1935, 0.1282, -0.9591, 0.1908, 0.2091, -0.9727, 0.1935, 0.1282, -0.9808, 0.1951, -1.523e-07, -0.9727, 0.1935, 0.1282, -0.9808, 0.1951, -1.523e-07, -0.9808, 0.1951, -1.123e-07, -0.9727, 0.1935, 0.1282, -0.9808, 0.1951, -1.123e-07, -0.9808, 0.1951, -1.523e-07, -0.9727, 0.1935, -0.1282, -0.9808, 0.1951, -1.523e-07, -0.9727, 0.1935, -0.1282, -0.9727, 0.1935, -0.1282, -0.9727, 0.1935, -0.1282, -0.9727, 0.1935, -0.1282, -0.9591, 0.1908, -0.2091, -0.9727, 0.1935, -0.1282, -0.9591, 0.1908, -0.2091, -0.9591, 0.1908, -0.2091, -0.1935, -0.9727, 0.1282, -0.1908, -0.9591, 0.2091, -0.1908, -0.9591, 0.2091, -0.1935, -0.9727, 0.1282, -0.1935, -0.9727, 0.1282, -0.1908, -0.9591, 0.2091, -0.1951, -0.9808, -8.888e-07, -0.1935, -0.9727, 0.1282, -0.1935, -0.9727, 0.1282, -0.1951, -0.9808, 2.158e-06, -0.1951, -0.9808, -8.888e-07, -0.1935, -0.9727, 0.1282, -0.1951, -0.9808, -8.888e-07, -0.1951, -0.9808, 2.158e-06, -0.1935, -0.9727, -0.1282, -0.1951, -0.9808, 2.158e-06, -0.1935, -0.9727, -0.1282, -0.1935, -0.9727, -0.1282, -0.1935, -0.9727, -0.1282, -0.1935, -0.9727, -0.1282, -0.1908, -0.9591, -0.2091, -0.1935, -0.9727, -0.1282, -0.1908, -0.9591, -0.2091, -0.1908, -0.9591, -0.2091, 0.9727, -0.1935, -0.1282, 0.9591, -0.1908, -0.2091, 0.9591, -0.1908, -0.2091, 0.9727, -0.1935, -0.1282, 0.9727, -0.1935, -0.1282, 0.9591, -0.1908, -0.2091, 0.9727, -0.1935, -0.1282, 0.9808, -0.1951, 1.326e-07, 0.9727, -0.1935, -0.1282, 0.9808, -0.1951, 1.326e-07, 0.9808, -0.1951, 8.601e-08, 0.9727, -0.1935, -0.1282, 0.9808, -0.1951, 8.601e-08, 0.9808, -0.1951, 1.326e-07, 0.9727, -0.1935, 0.1282, 0.9808, -0.1951, 1.326e-07, 0.9727, -0.1935, 0.1282, 0.9727, -0.1935, 0.1282, 0.9727, -0.1935, 0.1282, 0.9727, -0.1935, 0.1282, 0.9591, -0.1908, 0.2091, 0.9727, -0.1935, 0.1282, 0.9591, -0.1908, 0.2091, 0.9591, -0.1908, 0.2091, -0.551, -0.8246, 0.1282, -0.5433, -0.8131, 0.2091, -0.5433, -0.8131, 0.2091, -0.551, -0.8246, 0.1282, -0.551, -0.8246, 0.1282, -0.5433, -0.8131, 0.2091, -0.5556, -0.8315, -9.366e-07, -0.551, -0.8246, 0.1282, -0.551, -0.8246, 0.1282, -0.5556, -0.8315, 2.067e-06, -0.5556, -0.8315, -9.366e-07, -0.551, -0.8246, 0.1282, -0.5556, -0.8315, -9.366e-07, -0.5556, -0.8315, 2.067e-06, -0.551, -0.8246, -0.1282, -0.5556, -0.8315, 2.067e-06, -0.551, -0.8246, -0.1282, -0.551, -0.8246, -0.1282, -0.551, -0.8246, -0.1282, -0.551, -0.8246, -0.1282, -0.5433, -0.8131, -0.2091, -0.551, -0.8246, -0.1282, -0.5433, -0.8131, -0.2091, -0.5433, -0.8131, -0.2091, -0.1935, 0.9727, -0.1282, -0.1908, 0.9591, -0.2091, -0.1908, 0.9591, -0.2091, -0.1935, 0.9727, -0.1282, -0.1935, 0.9727, -0.1282, -0.1908, 0.9591, -0.2091, -0.1951, 0.9808, 8.291e-07, -0.1935, 0.9727, -0.1282, -0.1935, 0.9727, -0.1282, -0.1951, 0.9808, -2.213e-06, -0.1951, 0.9808, 8.291e-07, -0.1935, 0.9727, -0.1282, -0.1951, 0.9808, 8.291e-07, -0.1951, 0.9808, -2.213e-06, -0.1935, 0.9727, 0.1282, -0.1951, 0.9808, -2.213e-06, -0.1935, 0.9727, 0.1282, -0.1935, 0.9727, 0.1282, -0.1935, 0.9727, 0.1282, -0.1935, 0.9727, 0.1282, -0.1908, 0.9591, 0.2091, -0.1935, 0.9727, 0.1282, -0.1908, 0.9591, 0.2091, -0.1908, 0.9591, 0.2091, -0.8246, 0.551, -0.1282, -0.8131, 0.5433, -0.2091, -0.8131, 0.5433, -0.2091, -0.8246, 0.551, -0.1282, -0.8246, 0.551, -0.1282, -0.8131, 0.5433, -0.2091, -0.8315, 0.5556, -3.835e-07, -0.8246, 0.551, -0.1282, -0.8246, 0.551, -0.1282, -0.8315, 0.5556, -3.297e-07, -0.8315, 0.5556, -3.835e-07, -0.8246, 0.551, -0.1282, -0.8315, 0.5556, -3.835e-07, -0.8315, 0.5556, -3.297e-07, -0.8246, 0.551, 0.1282, -0.8246, 0.551, 0.1282, -0.8315, 0.5556, -3.835e-07, -0.8246, 0.551, 0.1282, -0.8246, 0.551, 0.1282, -0.8246, 0.551, 0.1282, -0.8131, 0.5433, 0.2091, -0.8246, 0.551, 0.1282, -0.8131, 0.5433, 0.2091, -0.8131, 0.5433, 0.2091, -0.7028, -0.7028, 0.1099, -0.3804, -0.9183, 0.1099, -0.7028, -0.7028, 0.1099, -0.3804, -0.9183, 0.1099, -0.3804, -0.9183, 0.1099, -0.7028, -0.7028, 0.1099, -0.3804, -0.9183, 0.1099, 5.757e-06, -0.9939, 0.1099, -0.3804, -0.9183, 0.1099, 5.757e-06, -0.9939, 0.1099, -2.96e-06, -0.9939, 0.1099, -0.3804, -0.9183, 0.1099, 5.757e-06, -0.9939, 0.1099, 0.3804, -0.9183, 0.1099, -2.96e-06, -0.9939, 0.1099, 0.3804, -0.9183, 0.1099, 0.3804, -0.9183, 0.1099, -2.96e-06, -0.9939, 0.1099, 0.3804, -0.9183, 0.1099, 0.7028, -0.7028, 0.1099, 0.3804, -0.9183, 0.1099, 0.7028, -0.7028, 0.1099, 0.7028, -0.7028, 0.1099, 0.3804, -0.9183, 0.1099, 0.7028, -0.7028, 0.1099, 0.7028, -0.7028, 0.1099, 0.9183, -0.3804, 0.1099, 0.7028, -0.7028, 0.1099, 0.9183, -0.3804, 0.1099, 0.9183, -0.3804, 0.1099, 0.9183, -0.3804, 0.1099, 0.9939, 5.745e-06, 0.1099, 0.9183, -0.3804, 0.1099, 0.9939, 5.745e-06, 0.1099, 0.9939, -3.027e-06, 0.1099, 0.9183, -0.3804, 0.1099, 0.9939, 5.745e-06, 0.1099, 0.9183, 0.3804, 0.1099, 0.9939, -3.027e-06, 0.1099, 0.9183, 0.3804, 0.1099, 0.9183, 0.3804, 0.1099, 0.9939, -3.027e-06, 0.1099, 0.9183, 0.3804, 0.1099, 0.7028, 0.7028, 0.1099, 0.9183, 0.3804, 0.1099, 0.7028, 0.7028, 0.1099, 0.7028, 0.7028, 0.1099, 0.9183, 0.3804, 0.1099, 0.7028, 0.7028, 0.1099, 0.3804, 0.9183, 0.1099, 0.7028, 0.7028, 0.1099, 0.3804, 0.9183, 0.1099, 0.3804, 0.9183, 0.1099, 0.7028, 0.7028, 0.1099, -0.7028, 0.7028, -0.1099, -0.3804, 0.9183, -0.1099, -0.7028, 0.7028, -0.1099, -0.3804, 0.9183, -0.1099, -0.3804, 0.9183, -0.1099, -0.7028, 0.7028, -0.1099, -0.3804, 0.9183, -0.1099, 5.542e-06, 0.9939, -0.1099, -0.3804, 0.9183, -0.1099, 5.542e-06, 0.9939, -0.1099, -2.848e-06, 0.9939, -0.1099, -0.3804, 0.9183, -0.1099, 5.542e-06, 0.9939, -0.1099, 0.3804, 0.9183, -0.1099, -2.848e-06, 0.9939, -0.1099, 0.3804, 0.9183, -0.1099, 0.3804, 0.9183, -0.1099, -2.848e-06, 0.9939, -0.1099, 0.3804, 0.9183, -0.1099, 0.7028, 0.7028, -0.1099, 0.3804, 0.9183, -0.1099, 0.7028, 0.7028, -0.1099, 0.7028, 0.7028, -0.1099, 0.3804, 0.9183, -0.1099, 0.7028, 0.7028, -0.1099, 0.7028, 0.7028, -0.1099, 0.9183, 0.3804, -0.1099, 0.7028, 0.7028, -0.1099, 0.9183, 0.3804, -0.1099, 0.9183, 0.3804, -0.1099, 0.9183, 0.3804, -0.1099, 0.9183, 0.3804, -0.1099, 0.9939, -2.29e-07, -0.1099, 0.9183, 0.3804, -0.1099, 0.9939, -9.804e-09, -0.1099, 0.9939, -2.29e-07, -0.1099, 0.9939, -9.804e-09, -0.1099, 0.9183, -0.3804, -0.1099, 0.9939, -2.29e-07, -0.1099, 0.9183, -0.3804, -0.1099, 0.9183, -0.3804, -0.1099, 0.9939, -2.29e-07, -0.1099, 0.9183, -0.3804, -0.1099, 0.7028, -0.7028, -0.1099, 0.9183, -0.3804, -0.1099, 0.7028, -0.7028, -0.1099, 0.7028, -0.7028, -0.1099, 0.9183, -0.3804, -0.1099, 0.7028, -0.7028, -0.1099, 0.3804, -0.9183, -0.1099, 0.7028, -0.7028, -0.1099, 0.3804, -0.9183, -0.1099, 0.3804, -0.9183, -0.1099, 0.7028, -0.7028, -0.1099, 0.0, -8.156e-07, 1.0, 4.557e-07, -7.535e-07, 1.0, -1.357e-13, -4.524e-14, 1.0, 4.557e-07, -7.535e-07, 1.0, 6.835e-07, -5.767e-07, 1.0, -1.357e-13, -4.524e-14, 1.0, 6.835e-07, -5.767e-07, 1.0, 6.835e-07, -3.121e-07, 1.0, -1.357e-13, -4.524e-14, 1.0, 6.835e-07, -3.121e-07, 1.0, 9.113e-07, -3.619e-14, 1.0, -1.357e-13, -4.524e-14, 1.0, 9.113e-07, -3.619e-14, 1.0, 9.113e-07, 3.121e-07, 1.0, -1.357e-13, -4.524e-14, 1.0, 9.113e-07, 3.121e-07, 1.0, 1.367e-06, 5.767e-07, 1.0, -1.357e-13, -4.524e-14, 1.0, 1.367e-06, 5.767e-07, 1.0, 9.113e-07, 7.535e-07, 1.0, -1.357e-13, -4.524e-14, 1.0, 9.113e-07, 7.535e-07, 1.0, 0.0, 8.156e-07, 1.0, -1.357e-13, -4.524e-14, 1.0, 0.0, 8.156e-07, 1.0, -4.557e-07, 7.535e-07, 1.0, -1.357e-13, -4.524e-14, 1.0, -4.557e-07, 7.535e-07, 1.0, -1.139e-06, 5.767e-07, 1.0, -1.357e-13, -4.524e-14, 1.0, -1.139e-06, 5.767e-07, 1.0, -9.113e-07, 3.121e-07, 1.0, -1.357e-13, -4.524e-14, 1.0, -9.113e-07, 3.121e-07, 1.0, -4.557e-07, 6.204e-14, 1.0, -1.357e-13, -4.524e-14, 1.0, -4.557e-07, 6.204e-14, 1.0, -6.835e-07, -3.121e-07, 1.0, -1.357e-13, -4.524e-14, 1.0, -6.835e-07, -3.121e-07, 1.0, -1.367e-06, -5.767e-07, 1.0, -1.357e-13, -4.524e-14, 1.0, -1.367e-06, -5.767e-07, 1.0, -9.113e-07, -7.535e-07, 1.0, -1.357e-13, -4.524e-14, 1.0, -9.113e-07, -7.535e-07, 1.0, 0.0, -8.156e-07, 1.0, -1.357e-13, -4.524e-14, 1.0, 0.3804, 0.9183, 0.1099, -9.314e-08, 0.9939, 0.1099, 0.3804, 0.9183, 0.1099, -9.314e-08, 0.9939, 0.1099, 1.431e-07, 0.9939, 0.1099, 0.3804, 0.9183, 0.1099, 1.431e-07, 0.9939, 0.1099, -9.314e-08, 0.9939, 0.1099, -0.3804, 0.9183, 0.1099, -9.314e-08, 0.9939, 0.1099, -0.3804, 0.9183, 0.1099, -0.3804, 0.9183, 0.1099, -0.3804, 0.9183, 0.1099, -0.3804, 0.9183, 0.1099, -0.7028, 0.7028, 0.1099, -0.3804, 0.9183, 0.1099, -0.7028, 0.7028, 0.1099, -0.7028, 0.7028, 0.1099, -0.7028, 0.7028, 0.1099, -0.7028, 0.7028, 0.1099, -0.9183, 0.3804, 0.1099, -0.7028, 0.7028, 0.1099, -0.9183, 0.3804, 0.1099, -0.9183, 0.3804, 0.1099, -0.9183, 0.3804, 0.1099, -0.9183, 0.3804, 0.1099, -0.9939, -1.98e-07, 0.1099, -0.9183, 0.3804, 0.1099, -0.9939, -3.725e-07, 0.1099, -0.9939, -1.98e-07, 0.1099, -0.9939, -3.725e-07, 0.1099, -0.9183, -0.3804, 0.1099, -0.9939, -1.98e-07, 0.1099, -0.9183, -0.3804, 0.1099, -0.9183, -0.3804, 0.1099, -0.9939, -1.98e-07, 0.1099, -0.9183, -0.3804, 0.1099, -0.7028, -0.7028, 0.1099, -0.9183, -0.3804, 0.1099, -0.7028, -0.7028, 0.1099, -0.7028, -0.7028, 0.1099, -0.9183, -0.3804, 0.1099, 0.3804, -0.9183, -0.1099, -6.618e-08, -0.9939, -0.1099, 0.3804, -0.9183, -0.1099, -6.618e-08, -0.9939, -0.1099, -1.813e-07, -0.9939, -0.1099, 0.3804, -0.9183, -0.1099, -1.813e-07, -0.9939, -0.1099, -6.618e-08, -0.9939, -0.1099, -0.3804, -0.9183, -0.1099, -6.618e-08, -0.9939, -0.1099, -0.3804, -0.9183, -0.1099, -0.3804, -0.9183, -0.1099, -0.3804, -0.9183, -0.1099, -0.3804, -0.9183, -0.1099, -0.7028, -0.7028, -0.1099, -0.3804, -0.9183, -0.1099, -0.7028, -0.7028, -0.1099, -0.7028, -0.7028, -0.1099, -0.7028, -0.7028, -0.1099, -0.7028, -0.7028, -0.1099, -0.9183, -0.3804, -0.1099, -0.7028, -0.7028, -0.1099, -0.9183, -0.3804, -0.1099, -0.9183, -0.3804, -0.1099, -0.9183, -0.3804, -0.1099, -0.9939, -1.177e-07, -0.1099, -0.9183, -0.3804, -0.1099, -0.9939, -1.177e-07, -0.1099, -0.9939, 3.816e-08, -0.1099, -0.9183, -0.3804, -0.1099, -0.9939, 3.816e-08, -0.1099, -0.9939, -1.177e-07, -0.1099, -0.9183, 0.3804, -0.1099, -0.9939, -1.177e-07, -0.1099, -0.9183, 0.3804, -0.1099, -0.9183, 0.3804, -0.1099, -0.9183, 0.3804, -0.1099, -0.7028, 0.7028, -0.1099, -0.9183, 0.3804, -0.1099, -0.7028, 0.7028, -0.1099, -0.7028, 0.7028, -0.1099, -0.9183, 0.3804, -0.1099, -0.5433, 0.8131, 0.2091, -0.551, 0.8246, 0.1282, -0.5433, 0.8131, 0.2091, -0.551, 0.8246, 0.1282, -0.551, 0.8246, 0.1282, -0.5433, 0.8131, 0.2091, -0.5556, 0.8315, -2.088e-06, -0.551, 0.8246, 0.1282, -0.551, 0.8246, 0.1282, -0.5556, 0.8315, 9.366e-07, -0.5556, 0.8315, -2.088e-06, -0.551, 0.8246, 0.1282, -0.5556, 0.8315, -2.088e-06, -0.5556, 0.8315, 9.366e-07, -0.551, 0.8246, -0.1282, -0.5556, 0.8315, 9.366e-07, -0.551, 0.8246, -0.1282, -0.551, 0.8246, -0.1282, -0.551, 0.8246, -0.1282, -0.551, 0.8246, -0.1282, -0.5433, 0.8131, -0.2091, -0.5433, 0.8131, -0.2091, -0.551, 0.8246, -0.1282, -0.5433, 0.8131, -0.2091, 0.9591, 0.1908, 0.2091, 0.9727, 0.1935, 0.1282, 0.9591, 0.1908, 0.2091, 0.9727, 0.1935, 0.1282, 0.9727, 0.1935, 0.1282, 0.9591, 0.1908, 0.2091, 0.9808, 0.1951, -1.677e-06, 0.9727, 0.1935, 0.1282, 0.9727, 0.1935, 0.1282, 0.9808, 0.1951, 1.357e-06, 0.9808, 0.1951, -1.677e-06, 0.9727, 0.1935, 0.1282, 0.9808, 0.1951, -1.677e-06, 0.9808, 0.1951, 1.357e-06, 0.9727, 0.1935, -0.1282, 0.9808, 0.1951, 1.357e-06, 0.9727, 0.1935, -0.1282, 0.9727, 0.1935, -0.1282, 0.9727, 0.1935, -0.1282, 0.9727, 0.1935, -0.1282, 0.9591, 0.1908, -0.2091, 0.9727, 0.1935, -0.1282, 0.9591, 0.1908, -0.2091, 0.9591, 0.1908, -0.2091, 0.0, 0.0, 1.0, -1.531e-05, 0.0, 1.0, -2.3e-07, 0.0, 1.0, -1.531e-05, 0.0, 1.0, -1.516e-05, 0.0, 1.0, -2.3e-07, 0.0, 1.0, 1.182e-06, 0.0, 1.0, 0.0, 0.0, 1.0, 1.327e-06, 0.0, 1.0, 0.0, 0.0, 1.0, -2.3e-07, 0.0, 1.0, 1.327e-06, 0.0, 1.0, -1.931e-06, 0.0, 1.0, 1.182e-06, 0.0, 1.0, -1.79e-06, 0.0, 1.0, 1.182e-06, 0.0, 1.0, 1.327e-06, 0.0, 1.0, -1.79e-06, 0.0, 1.0, -2.463e-06, 0.0, 1.0, -2.611e-06, 0.0, 1.0, -1.79e-06, 0.0, 1.0, -2.611e-06, 0.0, 1.0, -1.931e-06, 0.0, 1.0, -1.79e-06, 0.0, 1.0, -1.531e-05, 0.0, 1.0, -5.736e-07, 0.0, 1.0, -1.516e-05, 0.0, 1.0, -5.736e-07, 0.0, 1.0, -4.6e-07, 0.0, 1.0, -1.516e-05, 0.0, 1.0, -5.736e-07, 0.0, 1.0, -1.003e-05, 0.0, 1.0, -4.6e-07, 0.0, 1.0, -1.003e-05, 0.0, 1.0, -1.085e-05, 0.0, 1.0, -4.6e-07, 0.0, 1.0, -1.003e-05, 0.0, 1.0, 1.363e-07, 0.0, 1.0, -1.085e-05, 0.0, 1.0, 1.363e-07, 0.0, 1.0, -6.127e-07, 0.0, 1.0, -1.085e-05, 0.0, 1.0, -0.8148, -0.5444, -0.1991, -0.8148, -0.5444, -0.1991, -0.8148, -0.5444, -0.1991, -0.8148, -0.5444, -0.1991, -0.8148, -0.5444, -0.1991, -0.8148, -0.5444, -0.1991, 0.8148, -0.5444, -0.1991, 0.8148, -0.5444, -0.1991, 0.8148, -0.5444, -0.1991, 0.8148, -0.5444, -0.1991, 0.8148, -0.5444, -0.1991, 0.8148, -0.5444, -0.1991, -0.1912, -0.9611, -0.1991, -0.1912, -0.9611, -0.1991, -0.1912, -0.9611, -0.1991, -0.1912, -0.9611, -0.1991, -0.1912, -0.9611, -0.1991, -0.1912, -0.9611, -0.1991, 0.9611, 0.1912, -0.1991, 0.9611, 0.1912, -0.1991, 0.9611, 0.1912, -0.1991, 0.9611, 0.1912, -0.1991, 0.9611, 0.1912, -0.1991, 0.9611, 0.1912, -0.1991, 0.5444, 0.8148, -0.1991, 0.5444, 0.8148, -0.1991, 0.5444, 0.8148, -0.1991, 0.5444, 0.8148, -0.1991, 0.5444, 0.8148, -0.1991, 0.5444, 0.8148, -0.1991, -0.1912, 0.9611, -0.1991, -0.1912, 0.9611, -0.1991, -0.1912, 0.9611, -0.1991, -0.1912, 0.9611, -0.1991, -0.1912, 0.9611, -0.1991, -0.1912, 0.9611, -0.1991, -0.8148, 0.5444, -0.1991, -0.8148, 0.5444, -0.1991, -0.8148, 0.5444, -0.1991, -0.8148, 0.5444, -0.1991, -0.8148, 0.5444, -0.1991, -0.8148, 0.5444, -0.1991, -0.9611, -0.1912, -0.1991, -0.9611, -0.1912, -0.1991, -0.9611, -0.1912, -0.1991, -0.9611, -0.1912, -0.1991, -0.9611, -0.1912, -0.1991, -0.9611, -0.1912, -0.1991, 0.5444, -0.8148, -0.1991, 0.5444, -0.8148, -0.1991, 0.5444, -0.8148, -0.1991, 0.5444, -0.8148, -0.1991, 0.5444, -0.8148, -0.1991, 0.5444, -0.8148, -0.1991, -0.5444, -0.8148, -0.1991, -0.5444, -0.8148, -0.1991, -0.5444, -0.8148, -0.1991, -0.5444, -0.8148, -0.1991, -0.5444, -0.8148, -0.1991, -0.5444, -0.8148, -0.1991, 0.9611, -0.1912, -0.1991, 0.9611, -0.1912, -0.1991, 0.9611, -0.1912, -0.1991, 0.9611, -0.1912, -0.1991, 0.9611, -0.1912, -0.1991, 0.9611, -0.1912, -0.1991, 0.8148, 0.5444, -0.1991, 0.8148, 0.5444, -0.1991, 0.8148, 0.5444, -0.1991, 0.8148, 0.5444, -0.1991, 0.8148, 0.5444, -0.1991, 0.8148, 0.5444, -0.1991, 0.1912, 0.9611, -0.1991, 0.1912, 0.9611, -0.1991, 0.1912, 0.9611, -0.1991, 0.1912, 0.9611, -0.1991, 0.1912, 0.9611, -0.1991, 0.1912, 0.9611, -0.1991, -0.5444, 0.8148, -0.1991, -0.5444, 0.8148, -0.1991, -0.5444, 0.8148, -0.1991, -0.5444, 0.8148, -0.1991, -0.5444, 0.8148, -0.1991, -0.5444, 0.8148, -0.1991, -0.9611, 0.1912, -0.1991, -0.9611, 0.1912, -0.1991, -0.9611, 0.1912, -0.1991, -0.9611, 0.1912, -0.1991, -0.9611, 0.1912, -0.1991, -0.9611, 0.1912, -0.1991, 0.1912, -0.9611, -0.1991, 0.1912, -0.9611, -0.1991, 0.1912, -0.9611, -0.1991, 0.1912, -0.9611, -0.1991, 0.1912, -0.9611, -0.1991, 0.1912, -0.9611, -0.1991, 0.0, 0.0, 1.0, 0.0, 0.0, 1.0, 0.0, 0.0, 1.0, 0.0, 0.0, 1.0, 0.0, 0.0, 1.0, 0.0, 0.0, 1.0, 1.601e-06, 0.0, 1.0, 1.108e-06, 0.0, 1.0, -8.707e-08, 0.0, 1.0, 1.108e-06, 0.0, 1.0, -4.79e-07, 0.0, 1.0, -8.707e-08, 0.0, 1.0, 0.0, 0.0, 1.0, -7.65e-07, 0.0, 1.0, -3.201e-07, 0.0, 1.0, -7.65e-07, 0.0, 1.0, -1.32e-06, 0.0, 1.0, -3.201e-07, 0.0, 1.0, 0.0, 0.0, 1.0, 0.0, 0.0, 1.0, 0.0, 0.0, 1.0, 0.0, 0.0, 1.0, -3.201e-07, 0.0, 1.0, 0.0, 0.0, 1.0, -1.723e-06, 0.0, 1.0, -6.768e-07, 0.0, 1.0, -2.455e-06, 0.0, 1.0, -6.768e-07, 0.0, 1.0, -1.067e-06, 0.0, 1.0, -2.455e-06, 0.0, 1.0, -2.399e-12, 0.0, 1.0, 2.943e-07, 0.0, 1.0, 1.6e-07, 0.0, 1.0, 2.943e-07, 0.0, 1.0, 4.872e-07, 0.0, 1.0, 1.6e-07, 0.0, 1.0, -4.349e-07, 0.0, 1.0, -1.847e-07, 0.0, 1.0, -2.807e-07, 0.0, 1.0, -1.847e-07, 0.0, 1.0, 3.201e-07, 0.0, 1.0, -2.807e-07, 0.0, 1.0, 2.135e-06, 0.0, 1.0, 1.723e-06, 0.0, 1.0, 0.0, 0.0, 1.0, 1.723e-06, 0.0, 1.0, 0.0, 0.0, 1.0, 0.0, 0.0, 1.0, -2.943e-07, 0.0, 1.0, 1.108e-06, 0.0, 1.0, -4.872e-07, 0.0, 1.0, 1.108e-06, 0.0, 1.0, 1.601e-06, 0.0, 1.0, -4.872e-07, 0.0, 1.0, 0.0, 0.0, 1.0, 0.0, 0.0, 1.0, 0.0, 0.0, 1.0, 0.0, 0.0, 1.0, -3.201e-07, 0.0, 1.0, 0.0, 0.0, 1.0, -8.707e-08, 0.0, 1.0, -4.79e-07, 0.0, 1.0, 0.0, 0.0, 1.0, -4.79e-07, 0.0, 1.0, 0.0, 0.0, 1.0, 0.0, 0.0, 1.0, -7.65e-07, 0.0, 1.0, -2.943e-07, 0.0, 1.0, -1.32e-06, 0.0, 1.0, -2.943e-07, 0.0, 1.0, -4.872e-07, 0.0, 1.0, -1.32e-06, 0.0, 1.0, 0.0, 0.0, 1.0, -1.723e-06, 0.0, 1.0, -3.201e-07, 0.0, 1.0, -1.723e-06, 0.0, 1.0, -2.455e-06, 0.0, 1.0, -3.201e-07, 0.0, 1.0, -1.067e-06, 0.0, 1.0, -6.768e-07, 0.0, 1.0, 1.6e-07, 0.0, 1.0, -6.768e-07, 0.0, 1.0, -2.399e-12, 0.0, 1.0, 1.6e-07, 0.0, 1.0, 2.943e-07, 0.0, 1.0, -4.349e-07, 0.0, 1.0, 4.872e-07, 0.0, 1.0, -4.349e-07, 0.0, 1.0, -2.807e-07, 0.0, 1.0, 4.872e-07, 0.0, 1.0, 0.8131, 0.5433, 0.2091, 0.8246, 0.551, 0.1282, 0.8131, 0.5433, 0.2091, 0.8246, 0.551, 0.1282, 0.8246, 0.551, 0.1282, 0.8131, 0.5433, 0.2091, 0.8315, 0.5556, -1.861e-06, 0.8246, 0.551, 0.1282, 0.8246, 0.551, 0.1282, 0.8315, 0.5556, 1.152e-06, 0.8315, 0.5556, -1.861e-06, 0.8246, 0.551, 0.1282, 0.8315, 0.5556, -1.861e-06, 0.8315, 0.5556, 1.152e-06, 0.8246, 0.551, -0.1282, 0.8315, 0.5556, 1.152e-06, 0.8246, 0.551, -0.1282, 0.8246, 0.551, -0.1282, 0.8246, 0.551, -0.1282, 0.8246, 0.551, -0.1282, 0.8131, 0.5433, -0.2091, 0.8246, 0.551, -0.1282, 0.8131, 0.5433, -0.2091, 0.8131, 0.5433, -0.2091, 0.1908, -0.9591, -0.2091, 0.1935, -0.9727, -0.1282, 0.1908, -0.9591, -0.2091, 0.1935, -0.9727, -0.1282, 0.1935, -0.9727, -0.1282, 0.1908, -0.9591, -0.2091, 0.1935, -0.9727, -0.1282, 0.1951, -0.9808, 2.114e-06, 0.1935, -0.9727, -0.1282, 0.1951, -0.9808, 2.114e-06, 0.1951, -0.9808, -8.178e-07, 0.1935, -0.9727, -0.1282, 0.1951, -0.9808, -8.178e-07, 0.1951, -0.9808, 2.114e-06, 0.1935, -0.9727, 0.1282, 0.1935, -0.9727, 0.1282, 0.1951, -0.9808, -8.178e-07, 0.1935, -0.9727, 0.1282, 0.1935, -0.9727, 0.1282, 0.1935, -0.9727, 0.1282, 0.1908, -0.9591, 0.2091, 0.1935, -0.9727, 0.1282, 0.1908, -0.9591, 0.2091, 0.1908, -0.9591, 0.2091, 0.1908, 0.9591, -0.2091, 0.1935, 0.9727, -0.1282, 0.1908, 0.9591, -0.2091, 0.1935, 0.9727, -0.1282, 0.1935, 0.9727, -0.1282, 0.1908, 0.9591, -0.2091, 0.1935, 0.9727, -0.1282, 0.1951, 0.9808, -7.389e-07, 0.1935, 0.9727, -0.1282, 0.1951, 0.9808, -7.389e-07, 0.1951, 0.9808, -7.263e-07, 0.1935, 0.9727, -0.1282, 0.1951, 0.9808, -7.263e-07, 0.1951, 0.9808, -7.389e-07, 0.1935, 0.9727, 0.1282, 0.1951, 0.9808, -7.389e-07, 0.1935, 0.9727, 0.1282, 0.1935, 0.9727, 0.1282, 0.1935, 0.9727, 0.1282, 0.1935, 0.9727, 0.1282, 0.1908, 0.9591, 0.2091, 0.1935, 0.9727, 0.1282, 0.1908, 0.9591, 0.2091, 0.1908, 0.9591, 0.2091, -0.9591, -0.1908, 0.2091, -0.9727, -0.1935, 0.1282, -0.9591, -0.1908, 0.2091, -0.9727, -0.1935, 0.1282, -0.9727, -0.1935, 0.1282, -0.9591, -0.1908, 0.2091, -0.9808, -0.1951, -1.417e-06, -0.9727, -0.1935, 0.1282, -0.9727, -0.1935, 0.1282, -0.9808, -0.1951, 1.618e-06, -0.9808, -0.1951, -1.417e-06, -0.9727, -0.1935, 0.1282, -0.9808, -0.1951, -1.417e-06, -0.9808, -0.1951, 1.618e-06, -0.9727, -0.1935, -0.1282, -0.9808, -0.1951, 1.618e-06, -0.9727, -0.1935, -0.1282, -0.9727, -0.1935, -0.1282, -0.9727, -0.1935, -0.1282, -0.9727, -0.1935, -0.1282, -0.9591, -0.1908, -0.2091, -0.9727, -0.1935, -0.1282, -0.9591, -0.1908, -0.2091, -0.9591, -0.1908, -0.2091])] * 3)])
me_wine_barrel_01_physics_001 = bpy.data.meshes.new('wine_barrel_01_physics.001')
me_wine_barrel_01_physics_001.from_pydata([(8.485, 8.485, 18.0), (7.071, 7.071, 36.0), (12.0, 1e-06, 18.0), (10.0, 0.0, 36.0), (0.0, 10.0, 36.0), (7.071, -7.071, 36.0), (-7.071, 7.071, 36.0), (-7.071, -7.071, 36.0), (-10.0, -1e-06, 36.0), (1e-06, -10.0, 36.0), (1e-06, 12.0, 18.0), (-10.0, 0.0, 0.0), (-7.071, 7.071, 0.0), (-7.071, -7.071, 0.0), (0.0, 10.0, 0.0), (7.071, 7.071, 0.0), (7.071, -7.071, 0.0), (1e-06, -10.0, 0.0), (10.0, 0.0, 0.0), (8.485, -8.485, 18.0), (-8.485, 8.485, 18.0), (3e-06, -12.0, 18.0), (-12.0, -2e-06, 18.0), (-8.485, -8.485, 18.0)], [], [(0, 1, 2), (1, 3, 2), (4, 3, 1), (4, 5, 3), (4, 6, 5), (6, 7, 5), (6, 8, 7), (7, 9, 5), (4, 1, 10), (1, 0, 10), (11, 12, 13), (13, 12, 14), (13, 14, 15), (13, 15, 16), (13, 16, 17), (16, 15, 18), (18, 19, 16), (18, 2, 19), (15, 0, 18), (0, 2, 18), (15, 14, 0), (0, 14, 10), (14, 12, 10), (4, 20, 6), (20, 4, 10), (5, 9, 19), (9, 21, 19), (5, 19, 3), (11, 13, 22), (13, 23, 22), (17, 21, 13), (13, 21, 23), (16, 21, 17), (19, 21, 16), (23, 9, 7), (7, 8, 22), (23, 7, 22), (19, 2, 3), (12, 11, 22), (12, 20, 10), (6, 20, 22), (20, 12, 22), (8, 6, 22), (23, 21, 9)])
me_wine_barrel_01_physics_001.polygons.foreach_set('use_smooth', [True] * 44)
_uv = me_wine_barrel_01_physics_001.uv_layers.new(name='UVMap')
_uv.uv.foreach_set('vector', [0.0, 0.0, 0.0, 0.0, 0.0, 0.0, 0.0, 0.0, 0.0, 0.0, 0.0, 0.0, 0.0, 0.0, 0.0, 0.0, 0.0, 0.0, 0.0, 0.0, 0.0, 0.0, 0.0, 0.0, 0.0, 0.0, 0.0, 0.0, 0.0, 0.0, 0.0, 0.0, 0.0, 0.0, 0.0, 0.0, 0.0, 0.0, 0.0, 0.0, 0.0, 0.0, 0.0, 0.0, 0.0, 0.0, 0.0, 0.0, 0.0, 0.0, 0.0, 0.0, 0.0, 0.0, 0.0, 0.0, 0.0, 0.0, 0.0, 0.0, 0.0, 0.0, 0.0, 0.0, 0.0, 0.0, 0.0, 0.0, 0.0, 0.0, 0.0, 0.0, 0.0, 0.0, 0.0, 0.0, 0.0, 0.0, 0.0, 0.0, 0.0, 0.0, 0.0, 0.0, 0.0, 0.0, 0.0, 0.0, 0.0, 0.0, 0.0, 0.0, 0.0, 0.0, 0.0, 0.0, 0.0, 0.0, 0.0, 0.0, 0.0, 0.0, 0.0, 0.0, 0.0, 0.0, 0.0, 0.0, 0.0, 0.0, 0.0, 0.0, 0.0, 0.0, 0.0, 0.0, 0.0, 0.0, 0.0, 0.0, 0.0, 0.0, 0.0, 0.0, 0.0, 0.0, 0.0, 0.0, 0.0, 0.0, 0.0, 0.0, 0.0, 0.0, 0.0, 0.0, 0.0, 0.0, 0.0, 0.0, 0.0, 0.0, 0.0, 0.0, 0.0, 0.0, 0.0, 0.0, 0.0, 0.0, 0.0, 0.0, 0.0, 0.0, 0.0, 0.0, 0.0, 0.0, 0.0, 0.0, 0.0, 0.0, 0.0, 0.0, 0.0, 0.0, 0.0, 0.0, 0.0, 0.0, 0.0, 0.0, 0.0, 0.0, 0.0, 0.0, 0.0, 0.0, 0.0, 0.0, 0.0, 0.0, 0.0, 0.0, 0.0, 0.0, 0.0, 0.0, 0.0, 0.0, 0.0, 0.0, 0.0, 0.0, 0.0, 0.0, 0.0, 0.0, 0.0, 0.0, 0.0, 0.0, 0.0, 0.0, 0.0, 0.0, 0.0, 0.0, 0.0, 0.0, 0.0, 0.0, 0.0, 0.0, 0.0, 0.0, 0.0, 0.0, 0.0, 0.0, 0.0, 0.0, 0.0, 0.0, 0.0, 0.0, 0.0, 0.0, 0.0, 0.0, 0.0, 0.0, 0.0, 0.0, 0.0, 0.0, 0.0, 0.0, 0.0, 0.0, 0.0, 0.0, 0.0, 0.0, 0.0, 0.0, 0.0, 0.0, 0.0, 0.0, 0.0, 0.0, 0.0, 0.0, 0.0, 0.0, 0.0, 0.0, 0.0, 0.0, 0.0, 0.0, 0.0, 0.0])
me_wine_barrel_01_physics_001.materials.append(mat_phy)
me_wine_barrel_01_physics_001.use_remesh_fix_poles = True
me_wine_barrel_01_physics_001.use_remesh_preserve_attributes = False
me_wine_barrel_01_physics_001.use_mirror_vertex_groups = False
me_wine_barrel_01_physics_001.update()
me_wine_barrel_01_physics_001.normals_split_custom_set([tuple(v) for v in zip(*[iter([-0.7068, 0.03266, 0.7067, -0.6953, -0.182, 0.6953, -0.0712, -0.01917, 0.9973, -0.6953, -0.182, 0.6953, 0.1398, -0.4126, 0.9001, -0.0712, -0.01917, 0.9973, -0.7732, -0.6227, -0.1201, 0.1398, -0.4126, 0.9001, -0.6953, -0.182, 0.6953, -0.7732, -0.6227, -0.1201, 0.3152, -0.8951, 0.3153, 0.1398, -0.4126, 0.9001, -0.7732, -0.6227, -0.1201, -0.4094, -0.7204, -0.5599, 0.3152, -0.8951, 0.3153, -0.4094, -0.7204, -0.5599, 0.4618, -0.6228, -0.6316, 0.3152, -0.8951, 0.3153, -0.4094, -0.7204, -0.5599, 6.497e-06, -0.264, -0.9645, 0.4618, -0.6228, -0.6316, 0.4618, -0.6228, -0.6316, 0.9833, -0.182, 1.618e-05, 0.3152, -0.8951, 0.3153, -0.7732, -0.6227, -0.1201, -0.6953, -0.182, 0.6953, -1.0, -9.451e-06, -4.773e-05, -0.6953, -0.182, 0.6953, -0.7068, 0.03266, 0.7067, -1.0, -9.451e-06, -4.773e-05, 4.593e-05, 0.2641, -0.9645, -0.6645, 0.3418, -0.6645, 0.4883, 0.7233, -0.4883, 0.4883, 0.7233, -0.4883, -0.6645, 0.3418, -0.6645, -0.8113, 0.5709, 0.1259, 0.4883, 0.7233, -0.4883, -0.8113, 0.5709, 0.1259, -0.3723, 0.8502, 0.3722, 0.4883, 0.7233, -0.4883, -0.3723, 0.8502, 0.3722, 0.6316, 0.6228, 0.4618, 0.4883, 0.7233, -0.4883, 0.6316, 0.6228, 0.4618, 0.9645, 0.2641, 2.772e-05, 0.6316, 0.6228, 0.4618, -0.3723, 0.8502, 0.3722, 2.19e-05, 0.1819, 0.9833, 2.19e-05, 0.1819, 0.9833, 0.6685, -0.01425, 0.7436, 0.6316, 0.6228, 0.4618, 2.19e-05, 0.1819, 0.9833, -0.0712, -0.01917, 0.9973, 0.6685, -0.01425, 0.7436, -0.3723, 0.8502, 0.3722, -0.7068, 0.03266, 0.7067, 2.19e-05, 0.1819, 0.9833, -0.7068, 0.03266, 0.7067, -0.0712, -0.01917, 0.9973, 2.19e-05, 0.1819, 0.9833, -0.3723, 0.8502, 0.3722, -0.8113, 0.5709, 0.1259, -0.7068, 0.03266, 0.7067, -0.7068, 0.03266, 0.7067, -0.8113, 0.5709, 0.1259, -1.0, -9.451e-06, -4.773e-05, -0.8113, 0.5709, 0.1259, -0.6645, 0.3418, -0.6645, -1.0, -9.451e-06, -4.773e-05, -0.7732, -0.6227, -0.1201, -0.7555, -0.0191, -0.6549, -0.4094, -0.7204, -0.5599, -0.7555, -0.0191, -0.6549, -0.7732, -0.6227, -0.1201, -1.0, -9.451e-06, -4.773e-05, 0.3152, -0.8951, 0.3153, 0.9833, -0.182, 1.618e-05, 0.6685, -0.01425, 0.7436, 0.9833, -0.182, 1.618e-05, 0.9995, 0.0327, 2.153e-06, 0.6685, -0.01425, 0.7436, 0.3152, -0.8951, 0.3153, 0.6685, -0.01425, 0.7436, 0.1398, -0.4126, 0.9001, 4.593e-05, 0.2641, -0.9645, 0.4883, 0.7233, -0.4883, -1.511e-05, 8.901e-08, -1.0, 0.4883, 0.7233, -0.4883, 0.7556, -0.01909, -0.6547, -1.511e-05, 8.901e-08, -1.0, 0.9645, 0.2641, 2.772e-05, 0.9995, 0.0327, 2.153e-06, 0.4883, 0.7233, -0.4883, 0.4883, 0.7233, -0.4883, 0.9995, 0.0327, 2.153e-06, 0.7556, -0.01909, -0.6547, 0.6316, 0.6228, 0.4618, 0.9995, 0.0327, 2.153e-06, 0.9645, 0.2641, 2.772e-05, 0.6685, -0.01425, 0.7436, 0.9995, 0.0327, 2.153e-06, 0.6316, 0.6228, 0.4618, 0.7556, -0.01909, -0.6547, 0.9833, -0.182, 1.618e-05, 0.4618, -0.6228, -0.6316, 0.4618, -0.6228, -0.6316, 6.497e-06, -0.264, -0.9645, -1.511e-05, 8.901e-08, -1.0, 0.7556, -0.01909, -0.6547, 0.4618, -0.6228, -0.6316, -1.511e-05, 8.901e-08, -1.0, 0.6685, -0.01425, 0.7436, -0.0712, -0.01917, 0.9973, 0.1398, -0.4126, 0.9001, -0.6645, 0.3418, -0.6645, 4.593e-05, 0.2641, -0.9645, -1.511e-05, 8.901e-08, -1.0, -0.6645, 0.3418, -0.6645, -0.7555, -0.0191, -0.6549, -1.0, -9.451e-06, -4.773e-05, -0.4094, -0.7204, -0.5599, -0.7555, -0.0191, -0.6549, -1.511e-05, 8.901e-08, -1.0, -0.7555, -0.0191, -0.6549, -0.6645, 0.3418, -0.6645, -1.511e-05, 8.901e-08, -1.0, 6.497e-06, -0.264, -0.9645, -0.4094, -0.7204, -0.5599, -1.511e-05, 8.901e-08, -1.0, 0.7556, -0.01909, -0.6547, 0.9995, 0.0327, 2.153e-06, 0.9833, -0.182, 1.618e-05])] * 3)])
arm_ref_skeleton = bpy.data.armatures.new('ref_skeleton')  # bones are not reproduced
arm_wine_barrel_01_qc_skeleton = bpy.data.armatures.new('wine_barrel_01.qc_skeleton')  # bones are not reproduced

# ---- objects
ob_ref_skeleton = bpy.data.objects.new('ref_skeleton', arm_ref_skeleton)
ob_wine_barrel_01_qc_skeleton = bpy.data.objects.new('wine_barrel_01.qc_skeleton', arm_wine_barrel_01_qc_skeleton)
ob_wine_barrel_01 = bpy.data.objects.new('wine_barrel_01', me_ref_001)
ob_wine_barrel_01_phy = bpy.data.objects.new('wine_barrel_01_phy', me_wine_barrel_01_physics_001)

# ---- transforms, parenting, visibility, modifiers, constraints
ob_ref_skeleton.location = (0.0, 0.0, 0.0)
ob_ref_skeleton.show_in_front = True
ob_ref_skeleton.lineart.crease_threshold = 0.0
ob_wine_barrel_01_qc_skeleton.location = (0.0, 0.0, 0.0)
ob_wine_barrel_01_qc_skeleton.show_in_front = True
ob_wine_barrel_01_qc_skeleton.lineart.crease_threshold = 0.0
ob_wine_barrel_01.parent = ob_wine_barrel_01_qc_skeleton
ob_wine_barrel_01.location = (0.0, 0.0, 0.0)
ob_wine_barrel_01.lineart.crease_threshold = 0.0
_vg = ob_wine_barrel_01.vertex_groups.new(name='static_prop')
_vg.add([0, 1, 2, 3, 4, 5, 6, 7, 8, 9, 10, 11, 12, 13, 14, 15, 16, 17, 18, 19, 20, 21, 22, 23, 24, 25, 26, 27, 28, 29, 30, 31, 32, 33, 34, 35, 36, 37, 38, 39, 40, 41, 42, 43, 44, 45, 46, 47, 48, 49, 50, 51, 52, 53, 54, 55, 56, 57, 58, 59, 60, 61, 62, 63, 64, 65, 66, 67, 68, 69, 70, 71, 72, 73, 74, 75, 76, 77, 78, 79, 80, 81, 82, 83, 84, 85, 86, 87, 88, 89, 90, 91, 92, 93, 94, 95, 96, 97, 98, 99, 100, 101, 102, 103, 104, 105, 106, 107, 108, 109, 110, 111, 112, 113, 114, 115, 116, 117, 118, 119, 120, 121, 122, 123, 124, 125, 126, 127, 128, 129, 130, 131, 132, 133, 134, 135, 136, 137, 138, 139, 140, 141, 142, 143, 144, 145, 146, 147, 148, 149, 150, 151, 152, 153, 154, 155, 156, 157, 158, 159, 160, 161, 162, 163, 164, 165, 166, 167, 168, 169, 170, 171, 172, 173, 174, 175, 176, 177, 178, 179, 180, 181, 182, 183, 184, 185, 186, 187, 188, 189, 190, 191, 192, 193, 194, 195, 196, 197, 198, 199, 200, 201, 202, 203, 204, 205, 206, 207, 208, 209, 210, 211, 212, 213, 214, 215, 216, 217, 218, 219, 220, 221, 222, 223, 224, 225, 226, 227, 228, 229, 230, 231, 232, 233, 234, 235, 236, 237, 238, 239, 240, 241, 242, 243, 244, 245, 246, 247, 248, 249, 250, 251, 252, 253, 254, 255, 256, 257, 258, 259, 260, 261, 262, 263, 264, 265, 266, 267, 268, 269, 270, 271, 272, 273], 1.0, 'REPLACE')
_m = ob_wine_barrel_01.modifiers.new('Armature', 'ARMATURE')
_m.object = ob_wine_barrel_01_qc_skeleton
ob_wine_barrel_01_phy.parent = ob_wine_barrel_01_qc_skeleton
ob_wine_barrel_01_phy.location = (0.0, 0.0, 0.0)
ob_wine_barrel_01_phy.show_wire = True
ob_wine_barrel_01_phy.lineart.crease_threshold = 0.0
_vg = ob_wine_barrel_01_phy.vertex_groups.new(name='static_prop')
_vg.add([0, 1, 2, 3, 4, 5, 6, 7, 8, 9, 10, 11, 12, 13, 14, 15, 16, 17, 18, 19, 20, 21, 22, 23], 1.0, 'REPLACE')
_m = ob_wine_barrel_01_phy.modifiers.new('Armature', 'ARMATURE')
_m.object = ob_wine_barrel_01_qc_skeleton

# ---- collection membership
scene.collection.objects.link(ob_ref_skeleton)
scene.collection.objects.link(ob_wine_barrel_01_qc_skeleton)
col_wine_barrel_01.objects.link(ob_wine_barrel_01)
col_wine_barrel_01_phy.objects.link(ob_wine_barrel_01_phy)

# ---- scene / render settings (as saved in the file)
scene.frame_start = 1; scene.frame_end = 250; scene.frame_set(0)
scene.render.engine = 'BLENDER_EEVEE_NEXT'
scene.cycles.use_denoising = False
scene.cycles.samples = 128
scene.cycles.sampling_pattern = 'TABULATED_SOBOL'
scene.cycles.use_adaptive_sampling = False
scene.cycles.use_light_tree = False
scene.view_settings.view_transform = 'Filmic'
bpy.context.view_layer.update()

# ---- added for rendering (the .blend has no active camera and no usable light): camera, sun
cam_auto = bpy.data.cameras.new('AutoCamera')
cam_auto.lens = 50.0
cam_auto.sensor_width = 36.0
cam_auto.clip_end = 1000.0
ob_auto_camera = bpy.data.objects.new('AutoCamera', cam_auto)
scene.collection.objects.link(ob_auto_camera)
ob_auto_camera.location = (45.7776, -54.9331, 54.6221)
ob_auto_camera.rotation_euler = (1.09748, -7.21219e-08, 0.694738)
scene.camera = ob_auto_camera
light_auto_sun = bpy.data.lights.new('AutoSun', 'SUN')
light_auto_sun.energy = 3.0
light_auto_sun.angle = 0.0523599
ob_auto_sun = bpy.data.objects.new('AutoSun', light_auto_sun)
scene.collection.objects.link(ob_auto_sun)
ob_auto_sun.rotation_euler = (0.872665, 0.174533, 0.523599)
bpy.context.view_layer.update()
